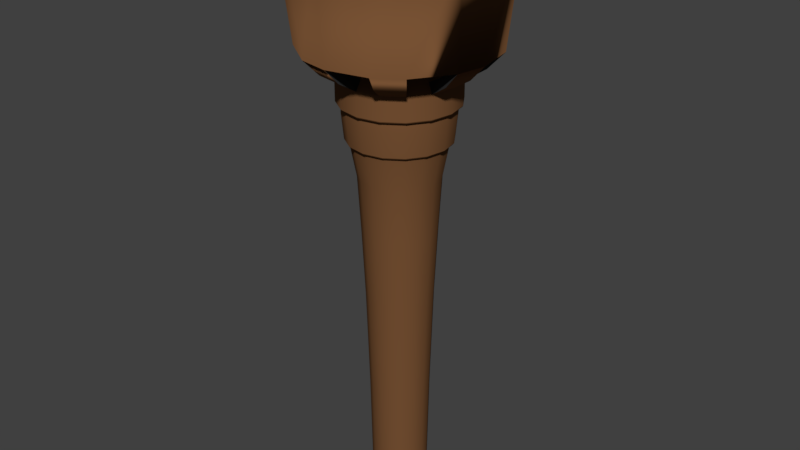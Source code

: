 # Source: Aztek_Torch.blend  (saved by Blender 2.79.0; exported with 4.5.12 LTS)
import bpy
from mathutils import Matrix  # noqa: F401  (used for matrix-valued properties, if any)

bpy.ops.wm.read_factory_settings(use_empty=True)
scene = bpy.context.scene
scene.name = 'Scene'

# ---- collections
col_collection_1 = bpy.data.collections.new('Collection 1'); scene.collection.children.link(col_collection_1)

# ---- materials (node trees are filled in below, after node groups)
mat_aztec_torch_outercolor = bpy.data.materials.new('Aztec_Torch_OuterColor')
mat_aztec_torch_outercolor.alpha_threshold = 0.0
mat_aztec_torch_outercolor.roughness = 0.5
mat_aztec_torch_insidecolor = bpy.data.materials.new('Aztec_Torch_InsideColor')
mat_aztec_torch_insidecolor.alpha_threshold = 0.0
mat_aztec_torch_insidecolor.roughness = 0.5

# ---- node groups
ng_auto_smooth = bpy.data.node_groups.new('Auto Smooth', 'GeometryNodeTree')
_s = ng_auto_smooth.interface.new_socket(name='Geometry', in_out='OUTPUT', socket_type='NodeSocketGeometry')
_s = ng_auto_smooth.interface.new_socket(name='Geometry', in_out='INPUT', socket_type='NodeSocketGeometry')
_s = ng_auto_smooth.interface.new_socket(name='Angle', in_out='INPUT', socket_type='NodeSocketFloat')
_s.subtype = 'ANGLE'
_s.min_value = 0.0
_s.max_value = 3.142
ng_auto_smooth.is_modifier = True
_N = ng_auto_smooth.nodes; _L = ng_auto_smooth.links
n0 = _N.new('NodeGroupOutput'); n0.name = 'Group Output'; n0.location = (480, -100)
n1 = _N.new('NodeGroupInput'); n1.name = 'Group Input'; n1.location = (-420, -300)
n2 = _N.new('NodeGroupInput'); n2.name = 'Group Input.001'; n2.location = (-60, -100)
n3 = _N.new('GeometryNodeSetShadeSmooth'); n3.name = 'Set Shade Smooth'; n3.location = (120, -100)
n3.domain = 'EDGE'
n4 = _N.new('GeometryNodeSetShadeSmooth'); n4.name = 'Set Shade Smooth.001'; n4.location = (300, -100)
n5 = _N.new('GeometryNodeInputMeshEdgeAngle'); n5.name = 'Edge Angle'; n5.location = (-420, -220)
n6 = _N.new('GeometryNodeInputEdgeSmooth'); n6.name = 'Is Edge Smooth'; n6.location = (-60, -160)
n7 = _N.new('GeometryNodeInputShadeSmooth'); n7.name = 'Is Face Smooth'; n7.location = (-240, -340)
n8 = _N.new('FunctionNodeBooleanMath'); n8.name = 'Boolean Math'; n8.location = (-60, -220)
n9 = _N.new('FunctionNodeCompare'); n9.name = 'Compare'; n9.location = (-240, -180)
n9.operation = 'LESS_EQUAL'
_L.new(n5.outputs[0], n9.inputs[0])
_L.new(n4.outputs[0], n0.inputs[0])
_L.new(n1.outputs[1], n9.inputs[1])
_L.new(n9.outputs[0], n8.inputs[0])
_L.new(n7.outputs[0], n8.inputs[1])
_L.new(n2.outputs[0], n3.inputs[0])
_L.new(n6.outputs[0], n3.inputs[1])
_L.new(n3.outputs[0], n4.inputs[0])
_L.new(n8.outputs[0], n3.inputs[2])
n0.is_active_output = True

# ---- material node trees
mat_aztec_torch_outercolor.use_nodes = True; mat_aztec_torch_outercolor.node_tree.nodes.clear()
_N = mat_aztec_torch_outercolor.node_tree.nodes; _L = mat_aztec_torch_outercolor.node_tree.links
n0 = _N.new('ShaderNodeOutputMaterial'); n0.name = 'Material Output'; n0.location = (300, 300)
n1 = _N.new('ShaderNodeBsdfDiffuse'); n1.name = 'Diffuse BSDF'; n1.location = (10, 300)
n1.inputs[0].default_value = (0.1845, 0.08319, 0.03382, 1.0)
_L.new(n1.outputs[0], n0.inputs[0])
n0.is_active_output = True
mat_aztec_torch_insidecolor.use_nodes = True; mat_aztec_torch_insidecolor.node_tree.nodes.clear()
_N = mat_aztec_torch_insidecolor.node_tree.nodes; _L = mat_aztec_torch_insidecolor.node_tree.links
n0 = _N.new('ShaderNodeOutputMaterial'); n0.name = 'Material Output'; n0.location = (300, 300)
n1 = _N.new('ShaderNodeBsdfDiffuse'); n1.name = 'Diffuse BSDF'; n1.location = (10, 300)
n1.inputs[0].default_value = (0.0291, 0.0291, 0.0291, 1.0)
_L.new(n1.outputs[0], n0.inputs[0])
n0.is_active_output = True

# ---- world
world_world = bpy.data.worlds.new('World'); scene.world = world_world
world_world.color = (0.05088, 0.05088, 0.05088)
world_world.use_sun_shadow = False
world_world.sun_shadow_jitter_overblur = 0.0
world_world.cycles.sampling_method = 'MANUAL'

# ---- meshes
me_circle_001 = bpy.data.meshes.new('Circle.001')
me_circle_001.from_pydata([(0.000988, 0.002385, -0.1632), (0.001826, 0.001826, -0.1632), (0.002385, 0.000988, -0.1632), (0.002582, 7.204e-11, -0.1632), (0.002385, -0.000988, -0.1632), (0.001826, -0.001826, -0.1632), (0.000988, -0.002385, -0.1632), (-6.374e-10, -0.002582, -0.1632), (-0.000988, -0.002385, -0.1632), (-0.001826, -0.001826, -0.1632), (-0.002385, -0.000988, -0.1632), (-0.002582, -7.16e-11, -0.1632), (-0.002385, 0.000988, -0.1632), (-0.001826, 0.001826, -0.1632), (-0.000988, 0.002385, -0.1632), (-2.475e-10, 0.002582, -0.1632), (1.27e-09, 0.03703, 0.1528), (-0.01417, 0.03421, 0.1528), (-0.02618, 0.02618, 0.1528), (-0.03421, 0.01417, 0.1528), (-0.03703, -1.797e-09, 0.1528), (-0.03421, -0.01417, 0.1528), (-0.02618, -0.02618, 0.1528), (-0.01417, -0.03421, 0.1528), (-4.321e-09, -0.03703, 0.1528), (0.01417, -0.03421, 0.1528), (0.02618, -0.02618, 0.1528), (0.03421, -0.01417, 0.1528), (0.03703, 2.635e-10, 0.1528), (0.03421, 0.01417, 0.1528), (0.02618, 0.02618, 0.1528), (0.01417, 0.03421, 0.1528), (8.91e-10, 0.02808, -0.05832), (-0.01075, 0.02594, -0.05832), (0.01075, 0.02594, -0.05832), (-3.349e-09, -0.02808, -0.05832), (0.01075, -0.02594, -0.05832), (-0.01986, 0.01986, -0.05832), (0.01986, -0.01986, -0.05832), (-0.02594, 0.01075, -0.05832), (0.02594, -0.01075, -0.05832), (-0.02808, -1.358e-09, -0.05832), (0.02808, 2.048e-10, -0.05832), (-0.02594, -0.01075, -0.05832), (0.02594, 0.01075, -0.05832), (-0.01986, -0.01986, -0.05832), (0.01986, 0.01986, -0.05832), (-0.01075, -0.02594, -0.05832), (1.027e-09, 0.03096, 0.03654), (0.01185, 0.02861, 0.03654), (-3.649e-09, -0.03096, 0.03654), (-0.01185, 0.02861, 0.03654), (0.01185, -0.02861, 0.03654), (-0.02189, 0.02189, 0.03654), (0.02189, -0.02189, 0.03654), (-0.02861, 0.01185, 0.03654), (0.02861, -0.01185, 0.03654), (-0.03096, -1.496e-09, 0.03654), (0.03096, 2.27e-10, 0.03654), (-0.02861, -0.01185, 0.03654), (0.02861, 0.01185, 0.03654), (-0.02189, -0.02189, 0.03654), (0.02189, 0.02189, 0.03654), (-0.01185, -0.02861, 0.03654), (1.153e-09, 0.03405, 0.1016), (0.01303, 0.03145, 0.1016), (-3.988e-09, -0.03405, 0.1016), (-0.01303, 0.03145, 0.1016), (0.01303, -0.03145, 0.1016), (-0.02407, 0.02407, 0.1016), (0.02407, -0.02407, 0.1016), (-0.03145, 0.01303, 0.1016), (0.03145, -0.01303, 0.1016), (-0.03405, -1.642e-09, 0.1016), (0.03405, 2.52e-10, 0.1016), (-0.03145, -0.01303, 0.1016), (0.03145, 0.01303, 0.1016), (-0.02407, -0.02407, 0.1016), (0.02407, 0.02407, 0.1016), (-0.01303, -0.03145, 0.1016), (1.638e-09, 0.04328, 0.1854), (-0.01656, 0.03999, 0.1854), (-0.0306, 0.0306, 0.1854), (-0.03999, 0.01656, 0.1854), (-0.04328, -2.059e-09, 0.1854), (-0.03999, -0.01656, 0.1854), (-0.0306, -0.0306, 0.1854), (-0.01656, -0.03999, 0.1854), (-4.898e-09, -0.04328, 0.1854), (0.01656, -0.03999, 0.1854), (0.0306, -0.0306, 0.1854), (0.03999, -0.01656, 0.1854), (0.04328, 3.488e-10, 0.1854), (0.03999, 0.01656, 0.1854), (0.0306, 0.0306, 0.1854), (0.01656, 0.03999, 0.1854), (0.01895, 0.04574, 0.2187), (0.03501, 0.03501, 0.2187), (0.04574, 0.01895, 0.2187), (0.04951, 3.478e-10, 0.2187), (0.04574, -0.01895, 0.2187), (0.03501, -0.03501, 0.2187), (0.01895, -0.04574, 0.2187), (-5.685e-09, -0.04951, 0.2187), (-0.01895, -0.04574, 0.2187), (-0.03501, -0.03501, 0.2187), (-0.04574, -0.01895, 0.2187), (-0.04951, -2.407e-09, 0.2187), (-0.04574, 0.01895, 0.2187), (-0.03501, 0.03501, 0.2187), (-0.01895, 0.04574, 0.2187), (1.792e-09, 0.04951, 0.2187), (1.792e-09, 0.04951, 0.2108), (-0.01895, 0.04574, 0.2108), (-0.03501, 0.03501, 0.2108), (-0.04574, 0.01895, 0.2108), (-0.04951, -2.407e-09, 0.2108), (-0.04574, -0.01895, 0.2108), (-0.03501, -0.03501, 0.2108), (-0.01895, -0.04574, 0.2108), (-5.685e-09, -0.04951, 0.2108), (0.01895, -0.04574, 0.2108), (0.03501, -0.03501, 0.2108), (0.04574, -0.01895, 0.2108), (0.04951, 3.478e-10, 0.2108), (0.04574, 0.01895, 0.2108), (0.03501, 0.03501, 0.2108), (0.01895, 0.04574, 0.2108), (1.592e-09, 0.04855, 0.2515), (-0.01858, 0.04485, 0.2515), (-0.03433, 0.03433, 0.2515), (-0.04485, 0.01858, 0.2515), (-0.04855, -2.563e-09, 0.2515), (-0.04485, -0.01858, 0.2515), (-0.03433, -0.03433, 0.2515), (-0.01858, -0.04485, 0.2515), (-5.738e-09, -0.04855, 0.2515), (0.01858, -0.04485, 0.2515), (0.03433, -0.03433, 0.2515), (0.04485, -0.01858, 0.2515), (0.04855, 1.375e-10, 0.2515), (0.04485, 0.01858, 0.2515), (0.03433, 0.03433, 0.2515), (0.01858, 0.04485, 0.2515), (0.02067, 0.0499, 0.2429), (0.03819, 0.03819, 0.2429), (0.0499, 0.02067, 0.2429), (0.05402, 3.265e-10, 0.2429), (0.0499, -0.02067, 0.2429), (0.03819, -0.03819, 0.2429), (0.02067, -0.0499, 0.2429), (-6.186e-09, -0.05402, 0.2429), (-0.02067, -0.0499, 0.2429), (-0.03819, -0.03819, 0.2429), (-0.0499, -0.02067, 0.2429), (-0.05402, -2.679e-09, 0.2429), (-0.0499, 0.02067, 0.2429), (-0.03819, 0.03819, 0.2429), (-0.02067, 0.0499, 0.2429), (1.97e-09, 0.05402, 0.2429), (1.118e-09, 0.03156, 0.2611), (-0.01208, 0.02916, 0.2611), (-0.02231, 0.02231, 0.2611), (-0.02916, 0.01208, 0.2611), (-0.03156, -1.497e-09, 0.2611), (-0.02916, -0.01208, 0.2611), (-0.02231, -0.02231, 0.2611), (-0.01208, -0.02916, 0.2611), (-3.647e-09, -0.03156, 0.2611), (0.01208, -0.02916, 0.2611), (0.02231, -0.02231, 0.2611), (0.02916, -0.01208, 0.2611), (0.03156, 2.587e-10, 0.2611), (0.02916, 0.01208, 0.2611), (0.02231, 0.02231, 0.2611), (0.01208, 0.02916, 0.2611), (6.935e-10, 0.01812, 0.2642), (-0.006934, 0.01674, 0.2642), (-0.01281, 0.01281, 0.2642), (-0.01674, 0.006934, 0.2642), (-0.01812, -8.08e-10, 0.2642), (-0.01674, -0.006934, 0.2642), (-0.01281, -0.01281, 0.2642), (-0.006934, -0.01674, 0.2642), (-2.042e-09, -0.01812, 0.2642), (0.006934, -0.01674, 0.2642), (0.01281, -0.01281, 0.2642), (0.01674, -0.006934, 0.2642), (0.01812, 2.001e-10, 0.2642), (0.01674, 0.006934, 0.2642), (0.01281, 0.01281, 0.2642), (0.006934, 0.01674, 0.2642), (1.736e-09, 0.04717, 0.1875), (1.714e-09, 0.04629, 0.1864), (-0.01771, 0.04277, 0.1864), (-0.01805, 0.04358, 0.1875), (-0.03273, 0.03273, 0.1864), (-0.03336, 0.03336, 0.1875), (-0.04277, 0.01771, 0.1864), (-0.04358, 0.01805, 0.1875), (-0.04629, -2.211e-09, 0.1864), (-0.04717, -2.256e-09, 0.1875), (-0.04277, -0.01771, 0.1864), (-0.04358, -0.01805, 0.1875), (-0.03273, -0.03273, 0.1864), (-0.03336, -0.03336, 0.1875), (-0.01771, -0.04277, 0.1864), (-0.01805, -0.04358, 0.1875), (-5.276e-09, -0.04629, 0.1864), (-5.387e-09, -0.04717, 0.1875), (0.01771, -0.04277, 0.1864), (0.01805, -0.04358, 0.1875), (0.03273, -0.03273, 0.1864), (0.03336, -0.03336, 0.1875), (0.04277, -0.01771, 0.1864), (0.04358, -0.01805, 0.1875), (0.04629, 3.647e-10, 0.1864), (0.04717, 3.682e-10, 0.1875), (0.04277, 0.01771, 0.1864), (0.04358, 0.01805, 0.1875), (0.03273, 0.03273, 0.1864), (0.03336, 0.03336, 0.1875), (0.01771, 0.04277, 0.1864), (0.01805, 0.04358, 0.1875), (0.02037, 0.04918, 0.2203), (0.02067, 0.0499, 0.2214), (0.03819, 0.03819, 0.2214), (0.03764, 0.03764, 0.2203), (0.04918, 0.02037, 0.2203), (0.0499, 0.02067, 0.2214), (0.05402, 3.265e-10, 0.2214), (0.05324, 3.302e-10, 0.2203), (0.04918, -0.02037, 0.2203), (0.0499, -0.02067, 0.2214), (0.03819, -0.03819, 0.2214), (0.03764, -0.03764, 0.2203), (0.02037, -0.04918, 0.2203), (0.02067, -0.0499, 0.2214), (-6.186e-09, -0.05402, 0.2214), (-6.1e-09, -0.05324, 0.2203), (-0.02037, -0.04918, 0.2203), (-0.02067, -0.0499, 0.2214), (-0.03819, -0.03819, 0.2214), (-0.03764, -0.03764, 0.2203), (-0.04918, -0.02037, 0.2203), (-0.0499, -0.02067, 0.2214), (-0.05402, -2.679e-09, 0.2214), (-0.05324, -2.632e-09, 0.2203), (-0.04918, 0.02037, 0.2203), (-0.0499, 0.02067, 0.2214), (-0.03819, 0.03819, 0.2214), (-0.03764, 0.03764, 0.2203), (-0.02067, 0.0499, 0.2214), (-0.02037, 0.04918, 0.2203), (1.939e-09, 0.05324, 0.2203), (1.97e-09, 0.05402, 0.2214), (8.229e-10, 0.02644, -0.1462), (7.88e-10, 0.02567, -0.1474), (-0.009825, 0.02372, -0.1474), (-0.01012, 0.02443, -0.1462), (-0.01815, 0.01815, -0.1474), (-0.0187, 0.0187, -0.1462), (-0.02372, 0.009825, -0.1474), (-0.02443, 0.01012, -0.1462), (-0.02567, -1.265e-09, -0.1474), (-0.02644, -1.304e-09, -0.1462), (-0.02372, -0.009825, -0.1474), (-0.02443, -0.01012, -0.1462), (-0.01815, -0.01815, -0.1474), (-0.0187, -0.0187, -0.1462), (-0.009825, -0.02372, -0.1474), (-0.01012, -0.02443, -0.1462), (-3.089e-09, -0.02567, -0.1474), (-3.17e-09, -0.02644, -0.1462), (0.009825, -0.02372, -0.1474), (0.01012, -0.02443, -0.1462), (0.01815, -0.01815, -0.1474), (0.0187, -0.0187, -0.1462), (0.02372, -0.009825, -0.1474), (0.02443, -0.01012, -0.1462), (0.02567, 1.636e-10, -0.1474), (0.02644, 1.67e-10, -0.1462), (0.02372, 0.009825, -0.1474), (0.02443, 0.01012, -0.1462), (0.01815, 0.01815, -0.1474), (0.0187, 0.0187, -0.1462), (0.009825, 0.02372, -0.1474), (0.01012, 0.02443, -0.1462), (1.13e-10, 0.01081, -0.1551), (3.039e-11, 0.008935, -0.1575), (-0.003419, 0.008255, -0.1575), (-0.004137, 0.009988, -0.1551), (-0.006318, 0.006318, -0.1575), (-0.007644, 0.007644, -0.1551), (-0.008255, 0.003419, -0.1575), (-0.009988, 0.004137, -0.1551), (-0.008935, -3.997e-10, -0.1575), (-0.01081, -4.976e-10, -0.1551), (-0.008255, -0.003419, -0.1575), (-0.009988, -0.004137, -0.1551), (-0.006318, -0.006318, -0.1575), (-0.007644, -0.007644, -0.1551), (-0.003419, -0.008255, -0.1575), (-0.004137, -0.009988, -0.1551), (-1.319e-09, -0.008935, -0.1575), (-1.519e-09, -0.01081, -0.1551), (0.003419, -0.008255, -0.1575), (0.004137, -0.009988, -0.1551), (0.006318, -0.006318, -0.1575), (0.007644, -0.007644, -0.1551), (0.008255, -0.003419, -0.1575), (0.009988, -0.004137, -0.1551), (0.008935, 9.743e-11, -0.1575), (0.01081, 1.039e-10, -0.1551), (0.008255, 0.003419, -0.1575), (0.009988, 0.004137, -0.1551), (0.006318, 0.006318, -0.1575), (0.007644, 0.007644, -0.1551), (0.003419, 0.008255, -0.1575), (0.004137, 0.009988, -0.1551), (7.504e-12, 0.00832, -0.1607), (-4.693e-11, 0.007069, -0.1621), (-0.002705, 0.006531, -0.1621), (-0.003184, 0.007687, -0.1607), (-0.004999, 0.004999, -0.1621), (-0.005883, 0.005883, -0.1607), (-0.006531, 0.002705, -0.1621), (-0.007687, 0.003184, -0.1607), (-0.007069, -3.012e-10, -0.1621), (-0.00832, -3.659e-10, -0.1607), (-0.006531, -0.002705, -0.1621), (-0.007687, -0.003184, -0.1607), (-0.004999, -0.004999, -0.1621), (-0.005883, -0.005883, -0.1607), (-0.002705, -0.006531, -0.1621), (-0.003184, -0.007687, -0.1607), (-1.114e-09, -0.007069, -0.1621), (-1.249e-09, -0.00832, -0.1607), (0.002705, -0.006531, -0.1621), (0.003184, -0.007687, -0.1607), (0.004999, -0.004999, -0.1621), (0.005883, -0.005883, -0.1607), (0.006531, -0.002705, -0.1621), (0.007687, -0.003184, -0.1607), (0.007069, 9.212e-11, -0.1621), (0.00832, 9.697e-11, -0.1607), (0.006531, 0.002705, -0.1621), (0.007687, 0.003184, -0.1607), (0.004999, 0.004999, -0.1621), (0.005883, 0.005883, -0.1607), (0.002705, 0.006531, -0.1621), (0.003184, 0.007687, -0.1607), (0.03711, 0.08959, 0.3582), (0.06857, 0.06857, 0.3582), (0.08959, 0.03711, 0.3582), (0.09697, 5.791e-09, 0.3582), (0.08959, -0.03711, 0.3582), (0.06857, -0.06857, 0.3582), (0.03711, -0.08959, 0.3582), (-3.241e-08, -0.09697, 0.3582), (-0.03711, -0.08959, 0.3582), (-0.06857, -0.06857, 0.3582), (-0.08959, -0.03711, 0.3582), (-0.09697, 3.961e-10, 0.3582), (-0.08959, 0.03711, 0.3582), (-0.06857, 0.06857, 0.3582), (-0.03711, 0.08959, 0.3582), (-1.776e-08, 0.09697, 0.3582), (-0.03093, -0.08157, 0.2692), (-0.00264, -0.08719, 0.2692), (0.03605, -0.07924, 0.2693), (0.05941, -0.06363, 0.2693), (0.02999, 0.08147, 0.2693), (0.003471, 0.08675, 0.2693), (0.07893, 0.03631, 0.2693), (0.06375, 0.05903, 0.2693), (0.08152, -0.0305, 0.2693), (0.08699, -0.003019, 0.2693), (-0.06396, -0.05832, 0.2694), (-0.07836, -0.03677, 0.2694), (-0.08683, 0.003314, 0.2693), (-0.08149, 0.03017, 0.2693), (-0.05836, 0.06395, 0.2694), (-0.03675, 0.07839, 0.2694), (0.07107, 0.03305, 0.2727), (0.07827, -0.003019, 0.2727), (0.02677, 0.07369, 0.2726), (0.05774, 0.05301, 0.2727), (-0.07361, 0.0269, 0.2727), (-0.05264, 0.05823, 0.2726), (-0.00264, -0.07821, 0.2728), (0.03271, -0.07116, 0.2727), (-0.07091, -0.03369, 0.2726), (-0.05826, -0.05262, 0.2726), (-0.02749, -0.07327, 0.2728), (0.05323, -0.05745, 0.2727), (0.07346, -0.02716, 0.2727), (-0.07831, 0.003314, 0.2727), (0.003471, 0.07833, 0.2726), (-0.03366, 0.07091, 0.2726), (-0.02651, -0.06755, 0.2541), (-0.02367, -0.06069, 0.2603), (-0.00136, -0.07255, 0.2541), (-0.00136, -0.06513, 0.2603), (-0.0659, -0.02952, 0.2542), (-0.04757, -0.04467, 0.2602), (-0.05249, -0.04959, 0.2542), (-0.05947, -0.02686, 0.2602), (0.02915, -0.06635, 0.2542), (0.02635, -0.0596, 0.2602), (0.05015, -0.05232, 0.2542), (0.04498, -0.04716, 0.2602), (0.06753, -0.02629, 0.2542), (0.06079, -0.0235, 0.2602), (0.07244, -0.001555, 0.2542), (0.06515, -0.001555, 0.2602), (0.05956, 0.02653, 0.2602), (0.06619, 0.02928, 0.2542), (0.05238, 0.04995, 0.2542), (0.0473, 0.04487, 0.2602), (0.02602, 0.0675, 0.2542), (0.02329, 0.06091, 0.2602), (0.001788, 0.06519, 0.2602), (0.001788, 0.07232, 0.2542), (-0.02951, 0.06591, 0.2542), (-0.02684, 0.05948, 0.2602), (-0.0496, 0.05248, 0.2542), (-0.04468, 0.04756, 0.2602), (-0.06087, 0.02336, 0.2602), (-0.06751, 0.02612, 0.2542), (-0.06517, 0.001707, 0.2602), (-0.07236, 0.001707, 0.2542), (0.0003938, 0.08122, 0.3688), (-1.823e-08, 0.08838, 0.371), (-0.0315, 0.07487, 0.3688), (-0.03382, 0.08166, 0.371), (-0.0625, 0.0625, 0.371), (-0.05712, 0.05775, 0.3688), (-0.08166, 0.03382, 0.371), (-0.07518, 0.03073, 0.3688), (-0.08838, 7.065e-10, 0.371), (-0.08121, 0.0003761, 0.3688), (-0.07487, -0.0315, 0.3688), (-0.08166, -0.03382, 0.371), (-0.0625, -0.0625, 0.371), (-0.05775, -0.05712, 0.3688), (-0.03382, -0.08166, 0.371), (-0.0308, -0.07514, 0.3688), (-0.0002998, -0.0812, 0.3688), (-3.158e-08, -0.08838, 0.371), (0.03139, -0.0749, 0.3688), (0.03382, -0.08166, 0.371), (0.0625, -0.0625, 0.371), (0.05718, -0.05766, 0.3688), (0.08166, -0.03382, 0.371), (0.07516, -0.03076, 0.3688), (0.08121, -0.0003427, 0.3688), (0.08838, 5.624e-09, 0.371), (0.07489, 0.03143, 0.3688), (0.08166, 0.03382, 0.371), (0.0625, 0.0625, 0.371), (0.0577, 0.05716, 0.3688), (0.03382, 0.08166, 0.371), (0.03072, 0.07519, 0.3688)], [], [(315, 282, 280, 313), (301, 268, 266, 299), (317, 284, 282, 315), (303, 270, 268, 301), (319, 286, 284, 317), (305, 272, 270, 303), (348, 346, 2, 1), (307, 274, 272, 305), (288, 257, 286, 319), (321, 350, 0, 15), (309, 276, 274, 307), (295, 262, 260, 293), (311, 278, 276, 309), (297, 264, 262, 295), (313, 280, 278, 311), (299, 266, 264, 297), (281, 42, 40, 279), (267, 43, 41, 265), (283, 44, 42, 281), (269, 45, 43, 267), (285, 46, 44, 283), (271, 47, 45, 269), (287, 34, 46, 285), (273, 35, 47, 271), (275, 36, 35, 273), (256, 32, 34, 287), (323, 290, 289, 320), (277, 38, 36, 275), (263, 39, 37, 261), (279, 40, 38, 277), (265, 41, 39, 263), (67, 17, 16, 64), (64, 16, 31, 65), (68, 25, 24, 66), (69, 18, 17, 67), (70, 26, 25, 68), (71, 19, 18, 69), (72, 27, 26, 70), (73, 20, 19, 71), (74, 28, 27, 72), (75, 21, 20, 73), (76, 29, 28, 74), (77, 22, 21, 75), (78, 30, 29, 76), (79, 23, 22, 77), (65, 31, 30, 78), (66, 24, 23, 79), (338, 336, 7, 6), (336, 334, 8, 7), (350, 348, 1, 0), (334, 332, 9, 8), (346, 344, 3, 2), (332, 330, 10, 9), (347, 314, 312, 345), (330, 328, 11, 10), (344, 342, 4, 3), (328, 326, 12, 11), (342, 340, 5, 4), (326, 324, 13, 12), (340, 338, 6, 5), (261, 37, 33, 259), (293, 260, 258, 291), (35, 50, 63, 47), (34, 49, 62, 46), (47, 63, 61, 45), (46, 62, 60, 44), (45, 61, 59, 43), (44, 60, 58, 42), (43, 59, 57, 41), (42, 58, 56, 40), (41, 57, 55, 39), (40, 56, 54, 38), (39, 55, 53, 37), (38, 54, 52, 36), (37, 53, 51, 33), (36, 52, 50, 35), (32, 48, 49, 34), (33, 51, 48, 32), (50, 66, 79, 63), (49, 65, 78, 62), (63, 79, 77, 61), (62, 78, 76, 60), (61, 77, 75, 59), (60, 76, 74, 58), (59, 75, 73, 57), (58, 74, 72, 56), (57, 73, 71, 55), (56, 72, 70, 54), (55, 71, 69, 53), (54, 70, 68, 52), (53, 69, 67, 51), (52, 68, 66, 50), (48, 64, 65, 49), (51, 67, 64, 48), (28, 92, 91, 27), (21, 85, 84, 20), (29, 93, 92, 28), (22, 86, 85, 21), (30, 94, 93, 29), (23, 87, 86, 22), (31, 95, 94, 30), (24, 88, 87, 23), (17, 81, 80, 16), (16, 80, 95, 31), (25, 89, 88, 24), (18, 82, 81, 17), (26, 90, 89, 25), (19, 83, 82, 18), (27, 91, 90, 26), (20, 84, 83, 19), (197, 114, 113, 195), (118, 105, 106, 117), (223, 127, 126, 221), (195, 113, 112, 192), (126, 97, 98, 125), (221, 126, 125, 219), (119, 104, 105, 118), (219, 125, 124, 217), (127, 96, 97, 126), (217, 124, 123, 215), (120, 103, 104, 119), (215, 123, 122, 213), (113, 110, 111, 112), (213, 122, 121, 211), (112, 111, 96, 127), (211, 121, 120, 209), (83, 198, 196, 82), (91, 214, 212, 90), (84, 200, 198, 83), (92, 216, 214, 91), (85, 202, 200, 84), (93, 218, 216, 92), (86, 204, 202, 85), (94, 220, 218, 93), (87, 206, 204, 86), (95, 222, 220, 94), (88, 208, 206, 87), (225, 144, 145, 226), (89, 210, 208, 88), (82, 196, 194, 81), (81, 194, 193, 80), (90, 212, 210, 89), (192, 112, 127, 223), (125, 98, 99, 124), (199, 115, 114, 197), (117, 106, 107, 116), (201, 116, 115, 199), (124, 99, 100, 123), (203, 117, 116, 201), (116, 107, 108, 115), (205, 118, 117, 203), (115, 108, 109, 114), (123, 100, 101, 122), (207, 119, 118, 205), (114, 109, 110, 113), (122, 101, 102, 121), (209, 120, 119, 207), (121, 102, 103, 120), (96, 224, 227, 97), (110, 253, 254, 111), (377, 374, 354, 355), (255, 159, 144, 225), (383, 382, 365, 366), (98, 228, 231, 99), (108, 248, 251, 109), (386, 387, 461, 463), (375, 372, 352, 353), (230, 147, 148, 233), (242, 153, 154, 245), (381, 380, 363, 364), (360, 446, 444, 361), (395, 391, 450, 453), (379, 378, 361, 362), (238, 151, 152, 241), (250, 157, 158, 252), (102, 236, 239, 103), (226, 145, 146, 229), (109, 251, 253, 110), (111, 254, 224, 96), (104, 240, 243, 105), (99, 231, 232, 100), (101, 235, 236, 102), (100, 232, 235, 101), (103, 239, 240, 104), (106, 244, 247, 107), (105, 243, 244, 106), (97, 227, 228, 98), (107, 247, 248, 108), (246, 155, 156, 249), (229, 146, 147, 230), (354, 459, 457, 355), (233, 148, 149, 234), (368, 369, 359, 360), (237, 150, 151, 238), (370, 371, 357, 358), (241, 152, 153, 242), (372, 373, 367, 352), (252, 158, 159, 255), (245, 154, 155, 246), (352, 462, 460, 353), (234, 149, 150, 237), (249, 156, 157, 250), (374, 375, 353, 354), (376, 377, 355, 356), (364, 438, 436, 365), (133, 165, 164, 132), (135, 167, 166, 134), (137, 169, 168, 136), (139, 171, 170, 138), (132, 164, 163, 131), (129, 161, 160, 128), (143, 175, 174, 142), (128, 160, 175, 143), (130, 162, 161, 129), (140, 172, 171, 139), (134, 166, 165, 133), (138, 170, 169, 137), (142, 174, 173, 141), (141, 173, 172, 140), (131, 163, 162, 130), (136, 168, 167, 135), (172, 188, 187, 171), (164, 180, 179, 163), (162, 178, 177, 161), (165, 181, 180, 164), (161, 177, 176, 160), (170, 186, 185, 169), (175, 191, 190, 174), (163, 179, 178, 162), (173, 189, 188, 172), (166, 182, 181, 165), (169, 185, 184, 168), (174, 190, 189, 173), (168, 184, 183, 167), (167, 183, 182, 166), (160, 176, 191, 175), (171, 187, 186, 170), (178, 179, 180, 181, 182, 183, 184, 185, 186, 187, 188, 189, 190, 191, 176, 177), (195, 192, 193, 194), (197, 195, 194, 196), (199, 197, 196, 198), (201, 199, 198, 200), (203, 201, 200, 202), (205, 203, 202, 204), (207, 205, 204, 206), (209, 207, 206, 208), (211, 209, 208, 210), (213, 211, 210, 212), (215, 213, 212, 214), (217, 215, 214, 216), (219, 217, 216, 218), (221, 219, 218, 220), (223, 221, 220, 222), (192, 223, 222, 193), (225, 226, 227, 224), (229, 230, 231, 228), (233, 234, 235, 232), (237, 238, 239, 236), (241, 242, 243, 240), (245, 246, 247, 244), (249, 250, 251, 248), (230, 233, 232, 231), (226, 229, 228, 227), (255, 225, 224, 254), (234, 237, 236, 235), (238, 241, 240, 239), (242, 245, 244, 243), (246, 249, 248, 247), (250, 252, 253, 251), (252, 255, 254, 253), (80, 193, 222, 95), (259, 256, 257, 258), (261, 259, 258, 260), (263, 261, 260, 262), (265, 263, 262, 264), (267, 265, 264, 266), (269, 267, 266, 268), (271, 269, 268, 270), (273, 271, 270, 272), (275, 273, 272, 274), (277, 275, 274, 276), (279, 277, 276, 278), (281, 279, 278, 280), (283, 281, 280, 282), (285, 283, 282, 284), (287, 285, 284, 286), (256, 287, 286, 257), (259, 33, 32, 256), (291, 288, 289, 290), (293, 291, 290, 292), (295, 293, 292, 294), (297, 295, 294, 296), (299, 297, 296, 298), (301, 299, 298, 300), (303, 301, 300, 302), (305, 303, 302, 304), (307, 305, 304, 306), (309, 307, 306, 308), (311, 309, 308, 310), (313, 311, 310, 312), (315, 313, 312, 314), (317, 315, 314, 316), (319, 317, 316, 318), (288, 319, 318, 289), (291, 258, 257, 288), (333, 300, 298, 331), (349, 316, 314, 347), (335, 302, 300, 333), (351, 318, 316, 349), (337, 304, 302, 335), (320, 289, 318, 351), (324, 322, 14, 13), (339, 306, 304, 337), (325, 292, 290, 323), (341, 308, 306, 339), (327, 294, 292, 325), (343, 310, 308, 341), (329, 296, 294, 327), (345, 312, 310, 343), (331, 298, 296, 329), (1, 2, 3, 4, 5, 6, 7, 8, 9, 10, 11, 12, 13, 14, 15, 0), (323, 320, 321, 322), (325, 323, 322, 324), (327, 325, 324, 326), (329, 327, 326, 328), (331, 329, 328, 330), (333, 331, 330, 332), (335, 333, 332, 334), (337, 335, 334, 336), (339, 337, 336, 338), (341, 339, 338, 340), (343, 341, 340, 342), (345, 343, 342, 344), (347, 345, 344, 346), (349, 347, 346, 348), (351, 349, 348, 350), (320, 351, 350, 321), (322, 321, 15, 14), (390, 394, 447, 448), (393, 392, 442, 445), (362, 443, 440, 363), (388, 389, 437, 439), (396, 395, 453, 455), (387, 384, 458, 461), (391, 390, 448, 450), (399, 398, 432, 434), (353, 460, 459, 354), (398, 386, 463, 432), (385, 396, 455, 456), (397, 388, 439, 441), (392, 397, 441, 442), (394, 393, 445, 447), (355, 457, 454, 356), (359, 449, 446, 360), (373, 383, 366, 367), (371, 376, 356, 357), (356, 454, 452, 357), (358, 451, 449, 359), (369, 370, 358, 359), (363, 440, 438, 364), (366, 435, 433, 367), (378, 368, 360, 361), (389, 399, 434, 437), (384, 385, 456, 458), (365, 436, 435, 366), (380, 379, 362, 363), (361, 444, 443, 362), (357, 452, 451, 358), (382, 381, 364, 365), (412, 414, 377, 376), (417, 418, 375, 374), (420, 423, 373, 372), (408, 410, 371, 370), (400, 402, 369, 368), (404, 406, 378, 379), (429, 431, 380, 381), (424, 426, 382, 383), (411, 409, 391, 395), (130, 157, 156, 131), (427, 425, 399, 389), (415, 413, 396, 385), (128, 159, 158, 129), (422, 421, 386, 398), (430, 428, 388, 397), (403, 401, 394, 390), (142, 145, 144, 143), (140, 147, 146, 141), (138, 149, 148, 139), (136, 151, 150, 137), (134, 153, 152, 135), (155, 154, 133, 132), (405, 407, 392, 393), (419, 416, 384, 387), (380, 381, 388, 397), (378, 393, 392, 379), (369, 390, 394, 368), (371, 395, 391, 370), (377, 376, 396, 385), (384, 374, 375, 387), (386, 398, 373, 372), (399, 383, 382, 389), (383, 373, 398, 399), (381, 382, 389, 388), (379, 380, 397, 392), (368, 378, 393, 394), (370, 369, 390, 391), (376, 371, 395, 396), (374, 377, 385, 384), (372, 375, 387, 386), (422, 423, 159, 128), (424, 425, 129, 158), (418, 419, 387, 375), (420, 421, 143, 144), (417, 416, 141, 146), (414, 415, 385, 377), (412, 413, 139, 148), (402, 403, 390, 369), (405, 406, 153, 134), (410, 411, 395, 371), (408, 409, 137, 150), (400, 401, 135, 152), (404, 407, 133, 154), (430, 431, 155, 132), (429, 428, 131, 156), (426, 427, 389, 382), (368, 394, 401, 400), (151, 136, 403, 402), (136, 135, 401, 403), (152, 151, 402, 400), (379, 392, 407, 404), (393, 378, 406, 405), (134, 133, 407, 405), (154, 153, 406, 404), (370, 391, 409, 408), (149, 138, 411, 410), (138, 137, 409, 411), (150, 149, 410, 408), (376, 396, 413, 412), (147, 140, 415, 414), (140, 139, 413, 415), (148, 147, 414, 412), (374, 384, 416, 417), (145, 142, 419, 418), (142, 141, 416, 419), (146, 145, 418, 417), (372, 386, 421, 420), (398, 373, 423, 422), (128, 143, 421, 422), (144, 159, 423, 420), (157, 130, 427, 426), (383, 399, 425, 424), (130, 129, 425, 427), (158, 157, 426, 424), (381, 388, 428, 429), (397, 380, 431, 430), (132, 131, 428, 430), (156, 155, 431, 429), (437, 434, 435, 436), (453, 450, 451, 452), (439, 437, 436, 438), (445, 442, 443, 444), (461, 458, 459, 460), (447, 445, 444, 446), (455, 453, 452, 454), (441, 439, 438, 440), (434, 432, 433, 435), (463, 461, 460, 462), (458, 456, 457, 459), (450, 448, 449, 451), (448, 447, 446, 449), (432, 463, 462, 433), (456, 455, 454, 457), (442, 441, 440, 443), (367, 433, 462, 352)])
me_circle_001.polygons.foreach_set('use_smooth', [1, 1, 1, 1, 1, 1, 1, 1, 1, 1, 1, 1, 1, 1, 1, 1, 1, 1, 1, 1, 1, 1, 1, 1, 1, 1, 1, 1, 1, 1, 1, 1, 1, 1, 1, 1, 1, 1, 1, 1, 1, 1, 1, 1, 1, 1, 1, 1, 1, 1, 1, 1, 1, 1, 1, 1, 1, 1, 1, 1, 1, 1, 1, 1, 1, 1, 1, 1, 1, 1, 1, 1, 1, 1, 1, 1, 1, 1, 1, 1, 1, 1, 1, 1, 1, 1, 1, 1, 1, 1, 1, 1, 1, 1, 1, 1, 1, 1, 1, 1, 1, 1, 1, 1, 1, 1, 1, 1, 1, 1, 1, 1, 1, 1, 1, 1, 1, 1, 1, 1, 1, 1, 1, 1, 1, 1, 1, 1, 1, 1, 1, 1, 1, 1, 1, 1, 1, 1, 1, 1, 1, 1, 1, 1, 1, 1, 1, 1, 1, 1, 1, 1, 1, 1, 1, 1, 1, 1, 1, 1, 1, 1, 1, 1, 1, 1, 1, 1, 1, 1, 1, 1, 1, 1, 1, 1, 1, 1, 1, 1, 1, 1, 1, 1, 1, 1, 1, 1, 1, 1, 1, 1, 1, 1, 1, 1, 1, 1, 1, 1, 1, 1, 1, 1, 1, 1, 1, 1, 1, 1, 1, 1, 1, 1, 1, 1, 1, 1, 1, 1, 1, 1, 1, 1, 1, 1, 1, 1, 1, 1, 1, 1, 1, 1, 1, 1, 1, 1, 1, 1, 1, 1, 1, 1, 1, 1, 1, 1, 1, 1, 1, 1, 1, 1, 1, 1, 1, 1, 1, 1, 1, 1, 1, 1, 1, 1, 1, 1, 1, 1, 1, 1, 1, 1, 1, 1, 1, 1, 1, 1, 1, 1, 1, 1, 1, 1, 1, 1, 1, 1, 1, 1, 1, 1, 1, 1, 1, 1, 1, 1, 1, 1, 1, 1, 1, 1, 1, 1, 1, 1, 1, 1, 1, 1, 1, 1, 1, 1, 1, 1, 1, 1, 1, 1, 1, 1, 1, 1, 1, 1, 1, 1, 1, 1, 1, 1, 1, 1, 1, 1, 1, 1, 1, 1, 1, 1, 1, 1, 1, 1, 1, 1, 1, 1, 1, 1, 1, 1, 1, 1, 1, 1, 1, 1, 1, 1, 1, 1, 1, 1, 1, 1, 1, 1, 1, 1, 1, 1, 1, 1, 1, 1, 1, 1, 1, 1, 1, 1, 1, 1, 1, 1, 1, 1, 1, 1, 1, 1, 1, 1, 1, 1, 1, 1, 1, 1, 1, 1, 1, 0, 0, 0, 0, 0, 0, 0, 0, 0, 0, 0, 0, 0, 0, 0, 0, 0, 0, 1, 1, 0, 0, 1, 1, 0, 0, 1, 1, 0, 0, 1, 1, 0, 0, 1, 1, 0, 0, 1, 1, 0, 0, 1, 1, 0, 0, 1, 1, 1, 1, 1, 1, 1, 1, 1, 1, 1, 1, 1, 1, 1, 1, 1, 1, 1])
me_circle_001.polygons.foreach_set('material_index', [0, 0, 0, 0, 0, 0, 0, 0, 0, 0, 0, 0, 0, 0, 0, 0, 0, 0, 0, 0, 0, 0, 0, 0, 0, 0, 0, 0, 0, 0, 0, 0, 0, 0, 0, 0, 0, 0, 0, 0, 0, 0, 0, 0, 0, 0, 0, 0, 0, 0, 0, 0, 0, 0, 0, 0, 0, 0, 0, 0, 0, 0, 0, 0, 0, 0, 0, 0, 0, 0, 0, 0, 0, 0, 0, 0, 0, 0, 0, 0, 0, 0, 0, 0, 0, 0, 0, 0, 0, 0, 0, 0, 0, 0, 0, 0, 0, 0, 0, 0, 0, 0, 0, 0, 0, 0, 0, 0, 0, 0, 0, 0, 0, 0, 0, 0, 0, 0, 0, 0, 0, 0, 0, 0, 0, 0, 0, 0, 0, 0, 0, 0, 0, 0, 0, 0, 0, 0, 0, 0, 0, 0, 0, 0, 0, 0, 0, 0, 0, 0, 0, 0, 0, 0, 0, 0, 0, 0, 0, 0, 0, 0, 0, 0, 0, 1, 0, 0, 0, 0, 0, 1, 0, 0, 0, 0, 0, 0, 0, 0, 0, 0, 0, 0, 0, 0, 0, 0, 0, 0, 0, 0, 0, 0, 0, 0, 0, 0, 0, 0, 0, 0, 0, 0, 0, 0, 0, 0, 0, 0, 0, 0, 0, 0, 0, 0, 0, 0, 0, 0, 0, 0, 0, 0, 0, 0, 0, 0, 0, 0, 0, 0, 0, 0, 0, 0, 0, 0, 0, 0, 0, 0, 0, 0, 0, 0, 0, 0, 0, 0, 0, 0, 0, 0, 0, 0, 0, 0, 0, 0, 0, 0, 0, 0, 0, 0, 0, 0, 0, 0, 0, 0, 0, 0, 0, 0, 0, 0, 0, 0, 0, 0, 0, 0, 0, 0, 0, 0, 0, 0, 0, 0, 0, 0, 0, 0, 0, 0, 0, 0, 0, 0, 0, 0, 0, 0, 0, 0, 0, 0, 0, 0, 0, 0, 0, 0, 0, 0, 0, 0, 0, 0, 0, 0, 0, 0, 0, 0, 0, 0, 0, 0, 0, 0, 0, 0, 0, 0, 1, 1, 0, 1, 1, 1, 1, 1, 0, 1, 1, 1, 1, 1, 0, 0, 0, 0, 0, 0, 0, 0, 0, 0, 1, 1, 0, 0, 0, 0, 0, 0, 0, 0, 0, 0, 0, 0, 0, 1, 0, 1, 1, 0, 1, 1, 1, 0, 0, 0, 0, 0, 0, 1, 1, 0, 0, 0, 0, 0, 0, 0, 0, 0, 0, 0, 0, 0, 0, 0, 0, 1, 1, 1, 1, 1, 1, 1, 1, 1, 1, 1, 1, 1, 1, 1, 1, 1, 1, 1, 0, 1, 1, 1, 0, 1, 1, 1, 0, 1, 1, 1, 0, 1, 1, 1, 0, 1, 1, 1, 0, 1, 1, 1, 0, 1, 1, 1, 0, 0, 0, 0, 0, 0, 0, 0, 0, 0, 0, 0, 0, 0, 0, 0, 0, 0])
_uv = me_circle_001.uv_layers.new(name='UVMap')
_uv.uv.foreach_set('vector', [0.4149, 0.8917, 0.3943, 0.9056, 0.3879, 0.8899, 0.4122, 0.8851, 0.4399, 0.8663, 0.4537, 0.8454, 0.4655, 0.8574, 0.4449, 0.8714, 0.4199, 0.8967, 0.4061, 0.9176, 0.3943, 0.9056, 0.4149, 0.8917, 0.4334, 0.8636, 0.4383, 0.8389, 0.4537, 0.8454, 0.4399, 0.8663, 0.4264, 0.8995, 0.4216, 0.9241, 0.4061, 0.9176, 0.4199, 0.8967, 0.4264, 0.8636, 0.4216, 0.8389, 0.4383, 0.8389, 0.4334, 0.8636, 0.5415, 0.5234, 0.5432, 0.5277, 0.5359, 0.5292, 0.5353, 0.5276, 0.4199, 0.8663, 0.4061, 0.8454, 0.4216, 0.8389, 0.4264, 0.8636, 0.4334, 0.8995, 0.4383, 0.9241, 0.4216, 0.9241, 0.4264, 0.8995, 0.534, 0.5183, 0.5382, 0.5201, 0.5341, 0.5264, 0.5325, 0.5257, 0.4149, 0.8714, 0.3943, 0.8574, 0.4061, 0.8454, 0.4199, 0.8663, 0.4476, 0.8851, 0.4719, 0.8899, 0.4655, 0.9056, 0.4449, 0.8917, 0.4122, 0.878, 0.3879, 0.873, 0.3943, 0.8574, 0.4149, 0.8714, 0.4476, 0.878, 0.4719, 0.873, 0.4719, 0.8899, 0.4476, 0.8851, 0.4122, 0.8851, 0.3879, 0.8899, 0.3879, 0.873, 0.4122, 0.878, 0.4449, 0.8714, 0.4655, 0.8574, 0.4719, 0.873, 0.4476, 0.878, 0.6242, 0.5609, 0.6221, 0.4127, 0.6389, 0.4131, 0.6401, 0.5612, 0.4194, 0.8367, 0.4189, 0.6881, 0.4372, 0.6881, 0.4366, 0.8367, 0.607, 0.5612, 0.6038, 0.4131, 0.6221, 0.4127, 0.6242, 0.5609, 0.4036, 0.8368, 0.402, 0.6882, 0.4189, 0.6881, 0.4194, 0.8367, 0.5912, 0.5622, 0.5869, 0.4141, 0.6038, 0.4131, 0.607, 0.5612, 0.3171, 0.2783, 0.3173, 0.4269, 0.3043, 0.4269, 0.3049, 0.2783, 0.579, 0.5635, 0.574, 0.4155, 0.5869, 0.4141, 0.5912, 0.5622, 0.333, 0.2782, 0.3341, 0.4268, 0.3173, 0.4269, 0.3171, 0.2783, 0.3502, 0.278, 0.3524, 0.4266, 0.3341, 0.4268, 0.333, 0.2782, 0.6962, 0.004361, 0.6959, 0.1522, 0.6791, 0.1514, 0.6804, 0.003581, 0.5327, 0.4368, 0.5273, 0.437, 0.5273, 0.4311, 0.5327, 0.4313, 0.3661, 0.2778, 0.3693, 0.4263, 0.3524, 0.4266, 0.3502, 0.278, 0.7417, 0.002141, 0.7442, 0.1499, 0.7311, 0.1514, 0.7294, 0.003581, 0.3782, 0.2775, 0.3822, 0.426, 0.3693, 0.4263, 0.3661, 0.2778, 0.4366, 0.8367, 0.4372, 0.6881, 0.454, 0.6882, 0.4525, 0.8368, 0.7164, 0.422, 0.7174, 0.5085, 0.6933, 0.5085, 0.6942, 0.422, 0.6942, 0.422, 0.6933, 0.5085, 0.6712, 0.5074, 0.6739, 0.421, 0.3574, 0.6971, 0.3593, 0.7837, 0.3352, 0.784, 0.3352, 0.6974, 0.7369, 0.421, 0.7398, 0.5074, 0.7174, 0.5085, 0.7164, 0.422, 0.3778, 0.6968, 0.3815, 0.7833, 0.3593, 0.7837, 0.3574, 0.6971, 0.7528, 0.4192, 0.757, 0.5054, 0.7398, 0.5074, 0.7369, 0.421, 0.6395, 0.1429, 0.6407, 0.05638, 0.6577, 0.05766, 0.6552, 0.1441, 0.4391, 0.4175, 0.4401, 0.331, 0.4623, 0.3311, 0.4596, 0.4176, 0.6191, 0.1425, 0.6185, 0.05593, 0.6407, 0.05638, 0.6395, 0.1429, 0.417, 0.4175, 0.416, 0.331, 0.4401, 0.331, 0.4391, 0.4175, 0.5969, 0.1429, 0.5944, 0.05638, 0.6185, 0.05593, 0.6191, 0.1425, 0.3965, 0.4176, 0.3937, 0.3311, 0.416, 0.331, 0.417, 0.4175, 0.5765, 0.1441, 0.5721, 0.05766, 0.5944, 0.05638, 0.5969, 0.1429, 0.3148, 0.6975, 0.313, 0.7841, 0.2959, 0.7841, 0.2991, 0.6975, 0.5608, 0.1459, 0.5551, 0.05958, 0.5721, 0.05766, 0.5765, 0.1441, 0.3352, 0.6974, 0.3352, 0.784, 0.313, 0.7841, 0.3148, 0.6975, 0.534, 0.5418, 0.5294, 0.5418, 0.5308, 0.5343, 0.5325, 0.5343, 0.5294, 0.5418, 0.5251, 0.54, 0.5293, 0.5337, 0.5308, 0.5343, 0.5382, 0.5201, 0.5415, 0.5234, 0.5353, 0.5276, 0.5341, 0.5264, 0.5251, 0.54, 0.5219, 0.5367, 0.5281, 0.5325, 0.5293, 0.5337, 0.5432, 0.5277, 0.5432, 0.5324, 0.5359, 0.5309, 0.5359, 0.5292, 0.5219, 0.5367, 0.5201, 0.5324, 0.5275, 0.5309, 0.5281, 0.5325, 0.2844, 0.6911, 0.279, 0.6913, 0.279, 0.6854, 0.2844, 0.6856, 0.5201, 0.5324, 0.5201, 0.5277, 0.5275, 0.5292, 0.5275, 0.5309, 0.5432, 0.5324, 0.5415, 0.5367, 0.5353, 0.5325, 0.5359, 0.5309, 0.5201, 0.5277, 0.5219, 0.5234, 0.5281, 0.5276, 0.5275, 0.5292, 0.5415, 0.5367, 0.5382, 0.54, 0.5341, 0.5337, 0.5353, 0.5325, 0.5219, 0.5234, 0.5251, 0.5201, 0.5293, 0.5264, 0.5281, 0.5276, 0.5382, 0.54, 0.534, 0.5418, 0.5325, 0.5343, 0.5341, 0.5337, 0.7294, 0.003581, 0.7311, 0.1514, 0.7142, 0.1522, 0.7134, 0.004361, 0.4449, 0.8917, 0.4655, 0.9056, 0.4537, 0.9176, 0.4399, 0.8967, 0.3341, 0.4268, 0.335, 0.5873, 0.3164, 0.5874, 0.3173, 0.4269, 0.574, 0.4155, 0.5671, 0.2556, 0.5813, 0.254, 0.5869, 0.4141, 0.3173, 0.4269, 0.3164, 0.5874, 0.3021, 0.5874, 0.3043, 0.4269, 0.5869, 0.4141, 0.5813, 0.254, 0.5999, 0.253, 0.6038, 0.4131, 0.402, 0.6882, 0.3994, 0.5278, 0.418, 0.5277, 0.4189, 0.6881, 0.6038, 0.4131, 0.5999, 0.253, 0.6201, 0.2526, 0.6221, 0.4127, 0.4189, 0.6881, 0.418, 0.5277, 0.4381, 0.5277, 0.4372, 0.6881, 0.6221, 0.4127, 0.6201, 0.2526, 0.6387, 0.253, 0.6389, 0.4131, 0.4372, 0.6881, 0.4381, 0.5277, 0.4567, 0.5278, 0.454, 0.6882, 0.3822, 0.426, 0.3879, 0.5864, 0.3737, 0.5867, 0.3693, 0.4263, 0.7442, 0.1499, 0.7484, 0.3095, 0.734, 0.3112, 0.7311, 0.1514, 0.3693, 0.4263, 0.3737, 0.5867, 0.3551, 0.587, 0.3524, 0.4266, 0.7311, 0.1514, 0.734, 0.3112, 0.7153, 0.3121, 0.7142, 0.1522, 0.3524, 0.4266, 0.3551, 0.587, 0.335, 0.5873, 0.3341, 0.4268, 0.6959, 0.1522, 0.6951, 0.3121, 0.6766, 0.3112, 0.6791, 0.1514, 0.7142, 0.1522, 0.7153, 0.3121, 0.6951, 0.3121, 0.6959, 0.1522, 0.335, 0.5873, 0.3352, 0.6974, 0.3148, 0.6975, 0.3164, 0.5874, 0.5671, 0.2556, 0.5608, 0.1459, 0.5765, 0.1441, 0.5813, 0.254, 0.3164, 0.5874, 0.3148, 0.6975, 0.2991, 0.6975, 0.3021, 0.5874, 0.5813, 0.254, 0.5765, 0.1441, 0.5969, 0.1429, 0.5999, 0.253, 0.3994, 0.5278, 0.3965, 0.4176, 0.417, 0.4175, 0.418, 0.5277, 0.5999, 0.253, 0.5969, 0.1429, 0.6191, 0.1425, 0.6201, 0.2526, 0.418, 0.5277, 0.417, 0.4175, 0.4391, 0.4175, 0.4381, 0.5277, 0.6201, 0.2526, 0.6191, 0.1425, 0.6395, 0.1429, 0.6387, 0.253, 0.4381, 0.5277, 0.4391, 0.4175, 0.4596, 0.4176, 0.4567, 0.5278, 0.6387, 0.253, 0.6395, 0.1429, 0.6552, 0.1441, 0.6529, 0.254, 0.7484, 0.3095, 0.7528, 0.4192, 0.7369, 0.421, 0.734, 0.3112, 0.3737, 0.5867, 0.3778, 0.6968, 0.3574, 0.6971, 0.3551, 0.587, 0.734, 0.3112, 0.7369, 0.421, 0.7164, 0.422, 0.7153, 0.3121, 0.3551, 0.587, 0.3574, 0.6971, 0.3352, 0.6974, 0.335, 0.5873, 0.6951, 0.3121, 0.6942, 0.422, 0.6739, 0.421, 0.6766, 0.3112, 0.7153, 0.3121, 0.7164, 0.422, 0.6942, 0.422, 0.6951, 0.3121, 0.6185, 0.05593, 0.6195, 0.0, 0.6455, 0.0005269, 0.6407, 0.05638, 0.416, 0.331, 0.4139, 0.2757, 0.4421, 0.2757, 0.4401, 0.331, 0.5944, 0.05638, 0.5913, 0.0005268, 0.6195, 0.0, 0.6185, 0.05593, 0.3937, 0.3311, 0.3879, 0.2758, 0.4139, 0.2757, 0.416, 0.331, 0.5721, 0.05766, 0.5653, 0.002027, 0.5913, 0.0005268, 0.5944, 0.05638, 0.313, 0.7841, 0.3078, 0.8394, 0.2879, 0.8394, 0.2959, 0.7841, 0.5551, 0.05958, 0.5454, 0.004273, 0.5653, 0.002027, 0.5721, 0.05766, 0.3352, 0.784, 0.3338, 0.8393, 0.3078, 0.8394, 0.313, 0.7841, 0.7174, 0.5085, 0.7194, 0.5645, 0.6912, 0.5645, 0.6933, 0.5085, 0.6933, 0.5085, 0.6912, 0.5645, 0.6654, 0.5632, 0.6712, 0.5074, 0.3593, 0.7837, 0.362, 0.8389, 0.3338, 0.8393, 0.3352, 0.784, 0.7398, 0.5074, 0.7455, 0.5632, 0.7194, 0.5645, 0.7174, 0.5085, 0.3815, 0.7833, 0.3879, 0.8385, 0.362, 0.8389, 0.3593, 0.7837, 0.757, 0.5054, 0.7657, 0.5609, 0.7455, 0.5632, 0.7398, 0.5074, 0.6407, 0.05638, 0.6455, 0.0005269, 0.6654, 0.002027, 0.6577, 0.05766, 0.4401, 0.331, 0.4421, 0.2757, 0.4681, 0.2758, 0.4623, 0.3311, 0.9165, 0.6565, 0.8775, 0.6578, 0.8768, 0.6274, 0.9158, 0.6276, 0.877, 0.7925, 0.8638, 0.7925, 0.8636, 0.7624, 0.8769, 0.7624, 0.821, 0.5553, 0.7822, 0.5586, 0.78, 0.5355, 0.819, 0.5333, 0.9158, 0.6276, 0.8768, 0.6274, 0.8775, 0.5948, 0.9165, 0.5965, 0.78, 0.5355, 0.7668, 0.5355, 0.7657, 0.5053, 0.7789, 0.5053, 0.819, 0.5333, 0.78, 0.5355, 0.7789, 0.5053, 0.8179, 0.5045, 0.8344, 0.4425, 0.8211, 0.4425, 0.8214, 0.4194, 0.8347, 0.4194, 0.8179, 0.5045, 0.7789, 0.5053, 0.7789, 0.4726, 0.8179, 0.4734, 0.7822, 0.5586, 0.7689, 0.5586, 0.7668, 0.5355, 0.78, 0.5355, 0.8179, 0.4734, 0.7789, 0.4726, 0.78, 0.4425, 0.819, 0.4447, 0.8343, 0.4727, 0.821, 0.4727, 0.8211, 0.4425, 0.8344, 0.4425, 0.819, 0.4447, 0.78, 0.4425, 0.7822, 0.4194, 0.821, 0.4227, 0.8768, 0.6274, 0.8636, 0.6272, 0.8644, 0.5945, 0.8775, 0.5948, 0.8732, 0.5333, 0.8344, 0.5355, 0.8343, 0.5054, 0.8731, 0.5046, 0.8775, 0.5948, 0.8644, 0.5945, 0.8665, 0.5645, 0.8797, 0.5648, 0.8731, 0.5046, 0.8343, 0.5054, 0.8343, 0.4727, 0.8731, 0.4735, 0.03558, 0.9762, 0.0328, 0.9804, 0.01152, 0.9588, 0.01568, 0.956, 0.1157, 0.8545, 0.1185, 0.8502, 0.1398, 0.8718, 0.1356, 0.8747, 0.06159, 0.9871, 0.06061, 0.9921, 0.0328, 0.9804, 0.03558, 0.9762, 0.08973, 0.8435, 0.09072, 0.8386, 0.1185, 0.8502, 0.1157, 0.8545, 0.08973, 0.9871, 0.09072, 0.9921, 0.06061, 0.9921, 0.06159, 0.9871, 0.06159, 0.8435, 0.06061, 0.8386, 0.09072, 0.8386, 0.08973, 0.8435, 0.1157, 0.9762, 0.1185, 0.9804, 0.09072, 0.9921, 0.08973, 0.9871, 0.03558, 0.8545, 0.0328, 0.8502, 0.06061, 0.8386, 0.06159, 0.8435, 0.1356, 0.956, 0.1398, 0.9588, 0.1185, 0.9804, 0.1157, 0.9762, 0.01568, 0.8747, 0.01152, 0.8718, 0.0328, 0.8502, 0.03558, 0.8545, 0.1464, 0.9296, 0.1513, 0.9306, 0.1398, 0.9588, 0.1356, 0.956, 0.2556, 0.8475, 0.22, 0.848, 0.2174, 0.8228, 0.253, 0.8223, 0.1464, 0.901, 0.1513, 0.9001, 0.1513, 0.9306, 0.1464, 0.9296, 0.01568, 0.956, 0.01152, 0.9588, 0.0, 0.9306, 0.004912, 0.9296, 0.004912, 0.9296, 0.0, 0.9306, 0.0, 0.9001, 0.004912, 0.901, 0.1356, 0.8747, 0.1398, 0.8718, 0.1513, 0.9001, 0.1464, 0.901, 0.9165, 0.5965, 0.8775, 0.5948, 0.8797, 0.5648, 0.9185, 0.5679, 0.7789, 0.5053, 0.7657, 0.5053, 0.7657, 0.4726, 0.7789, 0.4726, 0.9185, 0.6789, 0.8797, 0.6813, 0.8775, 0.6578, 0.9165, 0.6565, 0.8769, 0.7624, 0.8636, 0.7624, 0.8636, 0.7297, 0.8769, 0.7297, 0.9157, 0.7305, 0.8769, 0.7297, 0.877, 0.6995, 0.9159, 0.7017, 0.7789, 0.4726, 0.7657, 0.4726, 0.7668, 0.4425, 0.78, 0.4425, 0.9157, 0.7616, 0.8769, 0.7624, 0.8769, 0.7297, 0.9157, 0.7305, 0.8769, 0.7297, 0.8636, 0.7297, 0.8638, 0.6995, 0.877, 0.6995, 0.9159, 0.7903, 0.877, 0.7925, 0.8769, 0.7624, 0.9157, 0.7616, 0.8797, 0.6813, 0.8665, 0.681, 0.8644, 0.6575, 0.8775, 0.6578, 0.8347, 0.5586, 0.8214, 0.5586, 0.8211, 0.5355, 0.8344, 0.5355, 0.8732, 0.4447, 0.8344, 0.4425, 0.8347, 0.4194, 0.8735, 0.4227, 0.8775, 0.6578, 0.8644, 0.6575, 0.8636, 0.6272, 0.8768, 0.6274, 0.8344, 0.5355, 0.8211, 0.5355, 0.821, 0.5054, 0.8343, 0.5054, 0.8731, 0.4735, 0.8343, 0.4727, 0.8344, 0.4425, 0.8732, 0.4447, 0.8343, 0.5054, 0.821, 0.5054, 0.821, 0.4727, 0.8343, 0.4727, 0.7685, 0.7987, 0.7697, 0.7925, 0.8017, 0.806, 0.7983, 0.8112, 0.7066, 0.8112, 0.7031, 0.806, 0.7351, 0.7925, 0.7363, 0.7987, 0.169, 0.3957, 0.169, 0.4636, 0.01995, 0.4614, 0.01993, 0.3974, 0.2491, 0.6013, 0.2136, 0.6013, 0.2152, 0.5686, 0.2507, 0.5685, 0.834, 0.6903, 0.836, 0.7311, 0.6878, 0.7467, 0.6849, 0.6873, 0.821, 0.8343, 0.8262, 0.8308, 0.8394, 0.8633, 0.8333, 0.8645, 0.6715, 0.8645, 0.6654, 0.8633, 0.6786, 0.8308, 0.6838, 0.8343, 0.766, 0.04586, 0.7665, 0.001297, 0.9266, 0.0, 0.9262, 0.03882, 0.1707, 0.5063, 0.1751, 0.5547, 0.02635, 0.5659, 0.0222, 0.5206, 0.2508, 0.7537, 0.2152, 0.7542, 0.216, 0.7213, 0.2516, 0.7208, 0.5182, 0.5508, 0.4824, 0.5508, 0.4823, 0.5179, 0.518, 0.5179, 0.1701, 0.6259, 0.1697, 0.6687, 0.02137, 0.6703, 0.0219, 0.6112, 0.517, 0.6096, 0.4958, 0.6176, 0.4963, 0.5764, 0.5175, 0.5643, 0.5017, 0.8388, 0.5399, 0.837, 0.5436, 0.9977, 0.4956, 1.0, 0.1693, 0.738, 0.1693, 0.7784, 0.02122, 0.7934, 0.02113, 0.7343, 0.2028, 0.4362, 0.2386, 0.4362, 0.2384, 0.4691, 0.2027, 0.4692, 0.2507, 0.67, 0.2152, 0.6701, 0.2136, 0.637, 0.2491, 0.6369, 0.7983, 0.9504, 0.8017, 0.9557, 0.7697, 0.9691, 0.7685, 0.9629, 0.253, 0.8223, 0.2174, 0.8228, 0.2157, 0.7898, 0.2513, 0.7893, 0.6838, 0.8343, 0.6786, 0.8308, 0.7031, 0.806, 0.7066, 0.8112, 0.7363, 0.7987, 0.7351, 0.7925, 0.7697, 0.7925, 0.7685, 0.7987, 0.7363, 0.9629, 0.7351, 0.9691, 0.7031, 0.9557, 0.7066, 0.9504, 0.8333, 0.8645, 0.8394, 0.8633, 0.8394, 0.8984, 0.8333, 0.8971, 0.821, 0.9273, 0.8262, 0.9308, 0.8017, 0.9557, 0.7983, 0.9504, 0.8333, 0.8971, 0.8394, 0.8984, 0.8262, 0.9308, 0.821, 0.9273, 0.7685, 0.9629, 0.7697, 0.9691, 0.7351, 0.9691, 0.7363, 0.9629, 0.6838, 0.9273, 0.6786, 0.9308, 0.6654, 0.8984, 0.6715, 0.8971, 0.7066, 0.9504, 0.7031, 0.9557, 0.6786, 0.9308, 0.6838, 0.9273, 0.7983, 0.8112, 0.8017, 0.806, 0.8262, 0.8308, 0.821, 0.8343, 0.6715, 0.8971, 0.6654, 0.8984, 0.6654, 0.8633, 0.6715, 0.8645, 0.518, 0.4823, 0.4823, 0.4823, 0.4824, 0.4493, 0.5182, 0.4493, 0.2513, 0.7893, 0.2157, 0.7898, 0.2152, 0.7542, 0.2508, 0.7537, 0.01995, 0.4614, 1.669e-05, 0.4586, 0.0, 0.4003, 0.01993, 0.3974, 0.2023, 0.3425, 0.238, 0.3425, 0.2383, 0.3676, 0.2026, 0.3677, 0.6654, 0.6224, 0.6652, 0.6675, 0.5168, 0.6687, 0.517, 0.6096, 0.2028, 0.4006, 0.2385, 0.4006, 0.2386, 0.4362, 0.2028, 0.4362, 0.6651, 0.7343, 0.6654, 0.7781, 0.5171, 0.7918, 0.5168, 0.7327, 0.2027, 0.4692, 0.2384, 0.4691, 0.2382, 0.4943, 0.2024, 0.4944, 0.836, 0.5789, 0.834, 0.6209, 0.6849, 0.6233, 0.6877, 0.5645, 0.2491, 0.6369, 0.2136, 0.637, 0.2136, 0.6013, 0.2491, 0.6013, 0.518, 0.5179, 0.4823, 0.5179, 0.4823, 0.4823, 0.518, 0.4823, 0.2352, 0.2833, 0.2255, 0.2706, 0.266, 0.2293, 0.2797, 0.2379, 0.2026, 0.3677, 0.2383, 0.3676, 0.2385, 0.4006, 0.2028, 0.4006, 0.2536, 0.6955, 0.2181, 0.6956, 0.2152, 0.6701, 0.2507, 0.67, 0.169, 0.4636, 0.1707, 0.5063, 0.0222, 0.5206, 0.01995, 0.4614, 0.1707, 0.3519, 0.169, 0.3957, 0.01993, 0.3974, 0.02215, 0.3384, 0.0219, 0.6112, 0.0006998, 0.6191, 0.001378, 0.5779, 0.02264, 0.5659, 0.3522, 0.1015, 0.3745, 0.1165, 0.3666, 0.1357, 0.34, 0.131, 0.4037, 0.06667, 0.408, 0.09381, 0.3891, 0.1018, 0.3746, 0.0789, 0.4643, 0.0789, 0.4474, 0.1018, 0.4285, 0.09381, 0.4352, 0.06667, 0.4984, 0.131, 0.4696, 0.1357, 0.4618, 0.1165, 0.4864, 0.1015, 0.34, 0.131, 0.3666, 0.1357, 0.3666, 0.1564, 0.3399, 0.163, 0.374, 0.2152, 0.3887, 0.1903, 0.4076, 0.1983, 0.4031, 0.2274, 0.4346, 0.2274, 0.4281, 0.1983, 0.447, 0.1903, 0.4637, 0.2152, 0.4031, 0.2274, 0.4076, 0.1983, 0.4281, 0.1983, 0.4346, 0.2274, 0.3518, 0.1926, 0.3743, 0.1756, 0.3887, 0.1903, 0.374, 0.2152, 0.4983, 0.163, 0.4695, 0.1564, 0.4696, 0.1357, 0.4984, 0.131, 0.3746, 0.0789, 0.3891, 0.1018, 0.3745, 0.1165, 0.3522, 0.1015, 0.4864, 0.1015, 0.4618, 0.1165, 0.4474, 0.1018, 0.4643, 0.0789, 0.4637, 0.2152, 0.447, 0.1903, 0.4616, 0.1756, 0.4861, 0.1926, 0.4861, 0.1926, 0.4616, 0.1756, 0.4695, 0.1564, 0.4983, 0.163, 0.3399, 0.163, 0.3666, 0.1564, 0.3743, 0.1756, 0.3518, 0.1926, 0.4352, 0.06667, 0.4285, 0.09381, 0.408, 0.09381, 0.4037, 0.06667, 0.4695, 0.1564, 0.4472, 0.1517, 0.4473, 0.1398, 0.4696, 0.1357, 0.3666, 0.1357, 0.3882, 0.1398, 0.3881, 0.1517, 0.3666, 0.1564, 0.3743, 0.1756, 0.3926, 0.1627, 0.4009, 0.1712, 0.3887, 0.1903, 0.3745, 0.1165, 0.3927, 0.1287, 0.3882, 0.1398, 0.3666, 0.1357, 0.3887, 0.1903, 0.4009, 0.1712, 0.4117, 0.1757, 0.4076, 0.1983, 0.4618, 0.1165, 0.4428, 0.1287, 0.4346, 0.1203, 0.4474, 0.1018, 0.4281, 0.1983, 0.4235, 0.1757, 0.4343, 0.1712, 0.447, 0.1903, 0.3666, 0.1564, 0.3881, 0.1517, 0.3926, 0.1627, 0.3743, 0.1756, 0.4616, 0.1756, 0.4427, 0.1627, 0.4472, 0.1517, 0.4695, 0.1564, 0.3891, 0.1018, 0.4011, 0.1203, 0.3927, 0.1287, 0.3745, 0.1165, 0.4474, 0.1018, 0.4346, 0.1203, 0.4237, 0.1157, 0.4285, 0.09381, 0.447, 0.1903, 0.4343, 0.1712, 0.4427, 0.1627, 0.4616, 0.1756, 0.4285, 0.09381, 0.4237, 0.1157, 0.412, 0.1157, 0.408, 0.09381, 0.408, 0.09381, 0.412, 0.1157, 0.4011, 0.1203, 0.3891, 0.1018, 0.4076, 0.1983, 0.4117, 0.1757, 0.4235, 0.1757, 0.4281, 0.1983, 0.4696, 0.1357, 0.4473, 0.1398, 0.4428, 0.1287, 0.4618, 0.1165, 0.3926, 0.1627, 0.3881, 0.1517, 0.3882, 0.1398, 0.3927, 0.1287, 0.4011, 0.1203, 0.412, 0.1157, 0.4237, 0.1157, 0.4346, 0.1203, 0.4428, 0.1287, 0.4473, 0.1398, 0.4472, 0.1517, 0.4427, 0.1627, 0.4343, 0.1712, 0.4235, 0.1757, 0.4117, 0.1757, 0.4009, 0.1712, 0.9158, 0.6276, 0.9165, 0.5965, 0.9185, 0.5968, 0.9178, 0.6273, 0.9165, 0.6565, 0.9158, 0.6276, 0.9178, 0.6273, 0.9185, 0.6557, 0.9185, 0.6789, 0.9165, 0.6565, 0.9185, 0.6557, 0.9204, 0.6777, 0.9157, 0.7305, 0.9159, 0.7017, 0.9177, 0.7025, 0.9176, 0.7307, 0.9157, 0.7616, 0.9157, 0.7305, 0.9176, 0.7307, 0.9176, 0.7613, 0.9159, 0.7903, 0.9157, 0.7616, 0.9176, 0.7613, 0.9177, 0.7895, 0.141, 0.9596, 0.1194, 0.9817, 0.1185, 0.9804, 0.1398, 0.9588, 0.8731, 0.4735, 0.8732, 0.4447, 0.8751, 0.4455, 0.8749, 0.4738, 0.8731, 0.5046, 0.8731, 0.4735, 0.8749, 0.4738, 0.8749, 0.5043, 0.8732, 0.5333, 0.8731, 0.5046, 0.8749, 0.5043, 0.8751, 0.5325, 0.1194, 0.849, 0.141, 0.871, 0.1398, 0.8718, 0.1185, 0.8502, 0.8179, 0.4734, 0.819, 0.4447, 0.8209, 0.4455, 0.8198, 0.4737, 0.8179, 0.5045, 0.8179, 0.4734, 0.8198, 0.4737, 0.8198, 0.5042, 0.819, 0.5333, 0.8179, 0.5045, 0.8198, 0.5042, 0.8209, 0.5325, 0.0103, 0.871, 0.03199, 0.849, 0.0328, 0.8502, 0.01152, 0.8718, 0.9165, 0.5965, 0.9185, 0.5679, 0.9204, 0.5688, 0.9185, 0.5968, 0.2507, 0.5685, 0.2536, 0.5437, 0.2556, 0.5448, 0.2527, 0.5693, 0.2513, 0.7893, 0.2508, 0.7537, 0.2528, 0.7539, 0.2533, 0.7891, 0.2516, 0.7208, 0.2536, 0.6956, 0.2556, 0.6967, 0.2537, 0.7215, 0.2028, 0.4006, 0.2028, 0.4362, 0.2009, 0.436, 0.2008, 0.4008, 0.2027, 0.4692, 0.2024, 0.4944, 0.2005, 0.4933, 0.2008, 0.4684, 0.518, 0.5179, 0.518, 0.4823, 0.5199, 0.4825, 0.5199, 0.5177, 0.2536, 0.6955, 0.2507, 0.67, 0.2527, 0.6693, 0.2556, 0.6945, 0.2508, 0.7537, 0.2516, 0.7208, 0.2537, 0.7215, 0.2528, 0.7539, 0.253, 0.8223, 0.2513, 0.7893, 0.2533, 0.7891, 0.255, 0.8215, 0.2491, 0.6013, 0.2507, 0.5685, 0.2527, 0.5693, 0.2512, 0.6016, 0.2026, 0.3677, 0.2028, 0.4006, 0.2008, 0.4008, 0.2007, 0.3684, 0.2028, 0.4362, 0.2027, 0.4692, 0.2008, 0.4684, 0.2009, 0.436, 0.5182, 0.5508, 0.518, 0.5179, 0.5199, 0.5177, 0.5201, 0.5501, 0.518, 0.4823, 0.5182, 0.4493, 0.5201, 0.4501, 0.5199, 0.4825, 0.2507, 0.67, 0.2491, 0.6369, 0.2512, 0.6367, 0.2527, 0.6693, 0.2491, 0.6369, 0.2491, 0.6013, 0.2512, 0.6016, 0.2512, 0.6367, 0.004912, 0.901, 0.0, 0.9001, 0.01152, 0.8718, 0.01568, 0.8747, 0.7134, 0.004361, 0.6962, 0.004361, 0.6965, 0.002155, 0.7132, 0.002155, 0.7294, 0.003581, 0.7134, 0.004361, 0.7132, 0.002155, 0.7287, 0.001398, 0.7417, 0.002141, 0.7294, 0.003581, 0.7287, 0.001398, 0.7407, 0.0, 0.4366, 0.8367, 0.4525, 0.8368, 0.4518, 0.8389, 0.4364, 0.8388, 0.4194, 0.8367, 0.4366, 0.8367, 0.4364, 0.8388, 0.4197, 0.8388, 0.4036, 0.8368, 0.4194, 0.8367, 0.4197, 0.8388, 0.4043, 0.8389, 0.3171, 0.2783, 0.3049, 0.2783, 0.306, 0.2762, 0.3178, 0.2762, 0.333, 0.2782, 0.3171, 0.2783, 0.3178, 0.2762, 0.3332, 0.2761, 0.3502, 0.278, 0.333, 0.2782, 0.3332, 0.2761, 0.3499, 0.2759, 0.3661, 0.2778, 0.3502, 0.278, 0.3499, 0.2759, 0.3653, 0.2757, 0.6401, 0.5612, 0.6523, 0.5622, 0.6513, 0.5643, 0.6394, 0.5634, 0.6242, 0.5609, 0.6401, 0.5612, 0.6394, 0.5634, 0.624, 0.5631, 0.607, 0.5612, 0.6242, 0.5609, 0.624, 0.5631, 0.6073, 0.5634, 0.5912, 0.5622, 0.607, 0.5612, 0.6073, 0.5634, 0.5919, 0.5643, 0.6804, 0.003581, 0.6684, 0.002141, 0.6695, 1.26e-07, 0.6812, 0.001399, 0.6962, 0.004361, 0.6804, 0.003581, 0.6812, 0.001399, 0.6965, 0.002155, 0.7134, 0.004361, 0.7142, 0.1522, 0.6959, 0.1522, 0.6962, 0.004361, 0.5228, 0.4376, 0.5228, 0.4305, 0.5273, 0.4311, 0.5273, 0.437, 0.5231, 0.4442, 0.5228, 0.4376, 0.5273, 0.437, 0.5275, 0.4425, 0.5237, 0.4493, 0.5231, 0.4442, 0.5275, 0.4425, 0.528, 0.4467, 0.5201, 0.5484, 0.5202, 0.5418, 0.5243, 0.5435, 0.5243, 0.549, 0.5201, 0.5555, 0.5201, 0.5484, 0.5243, 0.549, 0.5243, 0.5549, 0.5202, 0.5621, 0.5201, 0.5555, 0.5243, 0.5549, 0.5243, 0.5603, 0.4334, 0.8636, 0.4399, 0.8663, 0.4382, 0.869, 0.4328, 0.8667, 0.2752, 0.7099, 0.2752, 0.7033, 0.2794, 0.7051, 0.2794, 0.7105, 0.2752, 0.717, 0.2752, 0.7099, 0.2794, 0.7105, 0.2794, 0.7164, 0.2752, 0.7236, 0.2752, 0.717, 0.2794, 0.7164, 0.2794, 0.7219, 0.2748, 0.6782, 0.2753, 0.6731, 0.2796, 0.6758, 0.2792, 0.6799, 0.2746, 0.6848, 0.2748, 0.6782, 0.2792, 0.6799, 0.279, 0.6854, 0.2746, 0.6919, 0.2746, 0.6848, 0.279, 0.6854, 0.279, 0.6913, 0.2748, 0.6985, 0.2746, 0.6919, 0.279, 0.6913, 0.2792, 0.6967, 0.5231, 0.4239, 0.5237, 0.4189, 0.528, 0.4216, 0.5275, 0.4257, 0.5228, 0.4305, 0.5231, 0.4239, 0.5275, 0.4257, 0.5273, 0.4311, 0.4399, 0.8967, 0.4537, 0.9176, 0.4383, 0.9241, 0.4334, 0.8995, 0.5297, 0.5597, 0.5243, 0.5603, 0.5243, 0.5549, 0.5296, 0.5547, 0.2846, 0.6962, 0.2792, 0.6967, 0.279, 0.6913, 0.2844, 0.6911, 0.2847, 0.7057, 0.2794, 0.7051, 0.2794, 0.7009, 0.2848, 0.7018, 0.2849, 0.7, 0.2796, 0.7009, 0.2792, 0.6967, 0.2846, 0.6962, 0.2847, 0.7107, 0.2794, 0.7105, 0.2794, 0.7051, 0.2847, 0.7057, 0.5327, 0.4313, 0.5273, 0.4311, 0.5275, 0.4257, 0.5329, 0.4263, 0.5251, 0.5201, 0.5294, 0.5183, 0.5308, 0.5257, 0.5293, 0.5264, 0.2847, 0.7162, 0.2794, 0.7164, 0.2794, 0.7105, 0.2847, 0.7107, 0.5329, 0.4419, 0.5275, 0.4425, 0.5273, 0.437, 0.5327, 0.4368, 0.2847, 0.7213, 0.2794, 0.7219, 0.2794, 0.7164, 0.2847, 0.7162, 0.5334, 0.4458, 0.528, 0.4467, 0.5275, 0.4425, 0.5329, 0.4419, 0.2846, 0.6805, 0.2792, 0.6799, 0.2796, 0.6758, 0.2849, 0.6767, 0.5296, 0.5492, 0.5243, 0.549, 0.5243, 0.5435, 0.5297, 0.5441, 0.2844, 0.6856, 0.279, 0.6854, 0.2792, 0.6799, 0.2846, 0.6805, 0.5296, 0.5547, 0.5243, 0.5549, 0.5243, 0.549, 0.5296, 0.5492, 0.5353, 0.5276, 0.5359, 0.5292, 0.5359, 0.5309, 0.5353, 0.5325, 0.5341, 0.5337, 0.5325, 0.5343, 0.5308, 0.5343, 0.5293, 0.5337, 0.5281, 0.5325, 0.5275, 0.5309, 0.5275, 0.5292, 0.5281, 0.5276, 0.5293, 0.5264, 0.5308, 0.5257, 0.5325, 0.5257, 0.5341, 0.5264, 0.5327, 0.4368, 0.5327, 0.4313, 0.5351, 0.4318, 0.5351, 0.4364, 0.5329, 0.4419, 0.5327, 0.4368, 0.5351, 0.4364, 0.5353, 0.4408, 0.5201, 0.5222, 0.524, 0.5184, 0.5251, 0.5201, 0.5219, 0.5234, 0.5296, 0.5492, 0.5297, 0.5441, 0.5319, 0.5453, 0.5319, 0.5496, 0.5296, 0.5547, 0.5296, 0.5492, 0.5319, 0.5496, 0.5319, 0.5542, 0.5297, 0.5597, 0.5296, 0.5547, 0.5319, 0.5542, 0.5319, 0.5586, 0.524, 0.5417, 0.5201, 0.5379, 0.5219, 0.5367, 0.5251, 0.54, 0.2847, 0.7107, 0.2847, 0.7057, 0.2869, 0.7068, 0.2869, 0.7111, 0.2847, 0.7162, 0.2847, 0.7107, 0.2869, 0.7111, 0.2869, 0.7158, 0.2847, 0.7213, 0.2847, 0.7162, 0.2869, 0.7158, 0.2869, 0.7201, 0.5432, 0.5379, 0.5394, 0.5417, 0.5382, 0.54, 0.5415, 0.5367, 0.2844, 0.6856, 0.2846, 0.6805, 0.2869, 0.6817, 0.2868, 0.686, 0.2844, 0.6911, 0.2844, 0.6856, 0.2868, 0.686, 0.2868, 0.6907, 0.2846, 0.6962, 0.2844, 0.6911, 0.2868, 0.6907, 0.2869, 0.695, 0.5394, 0.5184, 0.5432, 0.5222, 0.5415, 0.5234, 0.5382, 0.5201, 0.5327, 0.4313, 0.5329, 0.4263, 0.5353, 0.4275, 0.5351, 0.4318, 0.5294, 0.5183, 0.534, 0.5183, 0.5325, 0.5257, 0.5308, 0.5257, 0.6, 0.8371, 0.6388, 0.839, 0.6451, 1.0, 0.5975, 0.9977, 0.7664, 0.3699, 0.7657, 0.3342, 0.9249, 0.3323, 0.9258, 0.3805, 0.02113, 0.7343, 0.0, 0.7314, 0.000216, 0.673, 0.02137, 0.6703, 0.7665, 0.2278, 0.7659, 0.1827, 0.9262, 0.1902, 0.9266, 0.2291, 0.8395, 0.8382, 0.84, 0.7946, 1.0, 0.7925, 0.9996, 0.8313, 0.8398, 0.9764, 0.8395, 0.9389, 0.9996, 0.9345, 1.0, 0.9828, 0.5399, 0.837, 0.6, 0.8371, 0.5975, 0.9977, 0.5436, 0.9977, 0.7657, 0.147, 0.7658, 0.08298, 0.9259, 0.08714, 0.9259, 0.1421, 0.0222, 0.5206, 0.002072, 0.5125, 1.669e-05, 0.4586, 0.01995, 0.4614, 0.7658, 0.08298, 0.766, 0.04586, 0.9262, 0.03882, 0.9259, 0.08714, 0.8394, 0.8767, 0.8395, 0.8382, 0.9996, 0.8313, 0.9995, 0.8797, 0.767, 0.2704, 0.7691, 0.2329, 0.9286, 0.2291, 0.9259, 0.2774, 0.7657, 0.3342, 0.767, 0.2704, 0.9259, 0.2774, 0.9249, 0.3323, 0.7699, 0.4144, 0.7664, 0.3699, 0.9258, 0.3805, 0.9286, 0.4194, 0.01993, 0.3974, 0.0, 0.4003, 0.002025, 0.3465, 0.02215, 0.3384, 0.5168, 0.6687, 0.4956, 0.6715, 0.4958, 0.6176, 0.517, 0.6096, 0.834, 0.6209, 0.834, 0.6903, 0.6849, 0.6873, 0.6849, 0.6233, 0.175, 0.3043, 0.1707, 0.3519, 0.02215, 0.3384, 0.02627, 0.2932, 0.5177, 0.837, 0.4964, 0.8249, 0.4959, 0.7837, 0.5171, 0.7918, 0.5168, 0.7327, 0.4956, 0.7298, 0.4956, 0.6715, 0.5168, 0.6687, 0.6652, 0.6675, 0.6651, 0.7343, 0.5168, 0.7327, 0.5168, 0.6687, 0.02137, 0.6703, 0.000216, 0.673, 0.0006998, 0.6191, 0.0219, 0.6112, 0.6849, 0.6873, 0.6654, 0.6847, 0.6654, 0.6264, 0.6849, 0.6233, 0.1693, 0.7784, 0.1701, 0.8278, 0.02163, 0.8386, 0.02122, 0.7934, 0.7659, 0.1827, 0.7657, 0.147, 0.9259, 0.1421, 0.9262, 0.1902, 0.8395, 0.9389, 0.8394, 0.8767, 0.9995, 0.8797, 0.9996, 0.9345, 0.6878, 0.7467, 0.668, 0.7388, 0.6654, 0.6847, 0.6849, 0.6873, 0.1697, 0.6687, 0.1693, 0.738, 0.02113, 0.7343, 0.02137, 0.6703, 0.02122, 0.7934, 8.474e-05, 0.7852, 0.0, 0.7314, 0.02113, 0.7343, 0.5171, 0.7918, 0.4959, 0.7837, 0.4956, 0.7298, 0.5168, 0.7327, 0.836, 0.7311, 0.8417, 0.7813, 0.693, 0.7925, 0.6878, 0.7467, 0.1978, 0.3636, 0.1963, 0.4029, 0.169, 0.3957, 0.1707, 0.3519, 0.1963, 0.4561, 0.1978, 0.495, 0.1707, 0.5063, 0.169, 0.4636, 0.8636, 0.5903, 0.8618, 0.6287, 0.834, 0.6209, 0.836, 0.5789, 0.3323, 0.8641, 0.2902, 0.8641, 0.2879, 0.8394, 0.3347, 0.8394, 0.154, 0.8698, 0.1967, 0.8698, 0.1994, 0.8947, 0.1513, 0.8947, 0.3865, 0.8639, 0.3463, 0.8639, 0.3447, 0.8394, 0.3879, 0.8394, 0.4986, 0.3837, 0.4986, 0.3416, 0.5228, 0.3394, 0.5228, 0.3857, 0.8618, 0.6827, 0.8636, 0.7206, 0.836, 0.7311, 0.834, 0.6903, 0.5071, 0.08288, 0.4808, 0.05614, 0.4936, 0.03782, 0.5225, 0.06728, 0.2717, 0.5657, 0.2556, 0.5659, 0.2674, 0.5437, 0.2823, 0.5458, 0.3296, 0.2102, 0.3547, 0.2358, 0.3384, 0.2512, 0.3117, 0.2239, 0.5248, 0.165, 0.525, 0.1273, 0.5454, 0.1241, 0.5453, 0.1656, 0.2005, 0.6033, 0.2136, 0.6013, 0.2136, 0.637, 0.2005, 0.6353, 0.3995, 0.2546, 0.4359, 0.2546, 0.436, 0.2757, 0.3965, 0.2757, 0.3114, 0.1275, 0.3112, 0.1648, 0.2879, 0.1652, 0.288, 0.1246, 0.4375, 0.03787, 0.3997, 0.03787, 0.3962, 0.0145, 0.4383, 0.0145, 0.4637, 0.2152, 0.4697, 0.2237, 0.4373, 0.2373, 0.4346, 0.2274, 0.2019, 0.7562, 0.2152, 0.7542, 0.2157, 0.7898, 0.2023, 0.7882, 0.2525, 0.3728, 0.2383, 0.3676, 0.238, 0.3425, 0.2522, 0.3501, 0.2527, 0.4344, 0.2386, 0.4362, 0.2385, 0.4006, 0.2527, 0.4023, 0.2524, 0.4866, 0.2382, 0.4943, 0.2384, 0.4691, 0.2526, 0.464, 0.4823, 0.4823, 0.4823, 0.5179, 0.4681, 0.5161, 0.4681, 0.4841, 0.3554, 0.05653, 0.3301, 0.0821, 0.3124, 0.06575, 0.3393, 0.03858, 0.4804, 0.236, 0.5064, 0.2097, 0.5216, 0.223, 0.4933, 0.2516, 0.5228, 0.3394, 0.5228, 0.3857, 0.5089, 0.3828, 0.5089, 0.3422, 0.3322, 0.02758, 0.3393, 0.03858, 0.3124, 0.06575, 0.3016, 0.05851, 0.4417, 0.0, 0.4383, 0.0145, 0.3962, 0.0145, 0.3937, 1.26e-08, 0.535, 0.05943, 0.5225, 0.06728, 0.4936, 0.03782, 0.5021, 0.0259, 0.9266, 0.1096, 0.9267, 0.0622, 0.941, 0.06508, 0.9409, 0.1067, 0.5216, 0.223, 0.5337, 0.2313, 0.5015, 0.2639, 0.4933, 0.2516, 0.9344, 0.6307, 0.9342, 0.6708, 0.9204, 0.6736, 0.9206, 0.6278, 0.3384, 0.2512, 0.3313, 0.2629, 0.3008, 0.2318, 0.3117, 0.2239, 0.947, 0.7376, 0.9204, 0.6736, 0.9342, 0.6708, 0.9583, 0.73, 0.5228, 0.3857, 0.496, 0.4493, 0.4848, 0.4417, 0.5089, 0.3828, 0.4959, 0.2757, 0.5228, 0.3394, 0.5089, 0.3422, 0.4848, 0.2832, 0.8897, 0.4194, 0.8897, 0.4877, 0.8764, 0.4854, 0.8751, 0.4227, 0.8897, 0.4877, 0.8897, 0.5545, 0.8751, 0.5515, 0.8754, 0.4905, 0.9267, 0.0622, 0.9522, 0.0, 0.9643, 0.00821, 0.941, 0.06508, 0.9525, 0.1722, 0.9266, 0.1096, 0.9409, 0.1067, 0.9643, 0.1642, 0.9206, 0.6278, 0.9465, 0.5645, 0.9583, 0.5725, 0.9344, 0.6307, 0.4831, 0.6519, 0.4681, 0.6554, 0.4705, 0.6201, 0.4873, 0.6214, 0.1788, 0.6672, 0.1936, 0.6707, 0.1978, 0.7008, 0.1809, 0.7018, 0.469, 0.7902, 0.4826, 0.7884, 0.4864, 0.818, 0.4752, 0.8242, 0.1788, 0.8034, 0.1923, 0.805, 0.1961, 0.8344, 0.1807, 0.8375, 0.4681, 0.5848, 0.4832, 0.5883, 0.4873, 0.6188, 0.4705, 0.6201, 0.1783, 0.6006, 0.1936, 0.5968, 0.1978, 0.6257, 0.1846, 0.634, 0.2569, 0.315, 0.267, 0.3253, 0.2522, 0.3501, 0.238, 0.3425, 0.5201, 0.4845, 0.5356, 0.4806, 0.5398, 0.5098, 0.5263, 0.5183, 0.2671, 0.512, 0.2572, 0.5218, 0.2382, 0.4943, 0.2524, 0.4866, 0.1788, 0.7358, 0.1925, 0.7342, 0.1964, 0.7635, 0.1847, 0.7696, 0.5228, 0.3098, 0.5381, 0.3134, 0.5423, 0.3439, 0.5254, 0.3453, 0.4681, 0.7224, 0.4824, 0.724, 0.4864, 0.7526, 0.4706, 0.7558, 0.2556, 0.7062, 0.2704, 0.7099, 0.2746, 0.7399, 0.2577, 0.7407, 0.5379, 0.3771, 0.5228, 0.3806, 0.5253, 0.3453, 0.5421, 0.3466, 0.4784, 0.8709, 0.4918, 0.8724, 0.4956, 0.9018, 0.4804, 0.905, 0.26, 0.5992, 0.2731, 0.5951, 0.2823, 0.6229, 0.2725, 0.6305, 0.474, 0.6893, 0.4864, 0.6953, 0.4824, 0.724, 0.4681, 0.7224, 0.5229, 0.4493, 0.5398, 0.4504, 0.5356, 0.4806, 0.5201, 0.4845, 0.4352, 0.06667, 0.4037, 0.06667, 0.3997, 0.03787, 0.4375, 0.03787, 0.1578, 0.8386, 0.1929, 0.8386, 0.1967, 0.8698, 0.154, 0.8698, 0.2625, 0.6731, 0.2746, 0.681, 0.2704, 0.7099, 0.2556, 0.7062, 0.2879, 0.5323, 0.2827, 0.5437, 0.2572, 0.5218, 0.2671, 0.512, 0.3746, 0.0789, 0.3522, 0.1015, 0.3301, 0.0821, 0.3554, 0.05653, 0.3841, 0.8947, 0.3489, 0.8947, 0.3463, 0.8639, 0.3865, 0.8639, 0.5291, 0.2757, 0.5423, 0.2838, 0.5381, 0.3134, 0.5228, 0.3098, 0.181, 0.7018, 0.1964, 0.7049, 0.1925, 0.7342, 0.1788, 0.7358, 0.4864, 0.1015, 0.4643, 0.0789, 0.4808, 0.05614, 0.5071, 0.08288, 0.3287, 0.8953, 0.2936, 0.8953, 0.2902, 0.8641, 0.3323, 0.8641, 0.2822, 0.2932, 0.2879, 0.3055, 0.267, 0.3253, 0.2569, 0.315, 0.1808, 0.5659, 0.1978, 0.5669, 0.1936, 0.5968, 0.1783, 0.6006, 0.4983, 0.163, 0.4984, 0.131, 0.525, 0.1273, 0.5248, 0.165, 0.2862, 0.6341, 0.2862, 0.6697, 0.2556, 0.6731, 0.2556, 0.6305, 0.4746, 0.5508, 0.4873, 0.5588, 0.4832, 0.5883, 0.4681, 0.5848, 0.471, 0.7558, 0.4864, 0.7588, 0.4826, 0.7884, 0.469, 0.7902, 0.4637, 0.2152, 0.4861, 0.1926, 0.5064, 0.2097, 0.4804, 0.236, 0.2556, 0.7795, 0.2556, 0.7439, 0.2861, 0.7407, 0.2861, 0.7828, 0.185, 0.7696, 0.1961, 0.7756, 0.1923, 0.805, 0.1788, 0.8034, 0.4873, 0.6814, 0.4746, 0.6893, 0.4681, 0.6554, 0.4831, 0.6519, 0.4031, 0.2274, 0.4346, 0.2274, 0.4359, 0.2546, 0.3995, 0.2546, 0.2556, 0.8215, 0.2556, 0.7859, 0.286, 0.7828, 0.286, 0.8246, 0.2556, 0.5659, 0.2717, 0.5657, 0.2731, 0.5951, 0.26, 0.5992, 0.1856, 0.634, 0.1978, 0.6417, 0.1936, 0.6707, 0.1788, 0.6672, 0.3518, 0.1926, 0.374, 0.2152, 0.3547, 0.2358, 0.3296, 0.2102, 0.2557, 0.8629, 0.2557, 0.8272, 0.286, 0.8246, 0.286, 0.8654, 0.4845, 0.837, 0.4956, 0.8429, 0.4918, 0.8724, 0.4784, 0.8709, 0.5421, 0.4066, 0.5293, 0.4146, 0.5228, 0.3806, 0.5379, 0.3771, 0.34, 0.131, 0.3399, 0.163, 0.3112, 0.1648, 0.3114, 0.1275, 0.4681, 0.3805, 0.4681, 0.3449, 0.4986, 0.3416, 0.4986, 0.3837, 0.06994, 0.2615, 0.1172, 0.2813, 0.1153, 0.2932, 0.06241, 0.271, 0.2187, 0.03206, 0.1711, 0.01212, 0.1726, 0.0, 0.2255, 0.02217, 0.03178, 0.2227, 0.06994, 0.2615, 0.06241, 0.271, 0.02191, 0.2299, 0.03169, 0.07136, 0.01212, 0.1195, 1.242e-08, 0.1178, 0.02191, 0.06392, 0.2567, 0.2221, 0.2764, 0.1738, 0.2879, 0.1754, 0.266, 0.2293, 0.06975, 0.0325, 0.03169, 0.07136, 0.02191, 0.06392, 0.06241, 0.02259, 0.2567, 0.07063, 0.2187, 0.03206, 0.2255, 0.02217, 0.266, 0.06328, 0.01211, 0.1745, 0.03178, 0.2227, 0.02191, 0.2299, 0.0, 0.1761, 0.1172, 0.2813, 0.1712, 0.2811, 0.1726, 0.293, 0.1153, 0.2932, 0.2186, 0.261, 0.2567, 0.2221, 0.266, 0.2293, 0.2255, 0.2706, 0.2764, 0.1738, 0.2764, 0.119, 0.2879, 0.1171, 0.2879, 0.1754, 0.1711, 0.01212, 0.1175, 0.01226, 0.1153, 0.0001499, 0.1726, 0.0, 0.1175, 0.01226, 0.06975, 0.0325, 0.06241, 0.02259, 0.1153, 0.0001499, 0.1712, 0.2811, 0.2186, 0.261, 0.2255, 0.2706, 0.1726, 0.293, 0.2764, 0.119, 0.2567, 0.07063, 0.266, 0.06328, 0.2879, 0.1171, 0.01212, 0.1195, 0.01211, 0.1745, 0.0, 0.1761, 1.242e-08, 0.1178, 0.6849, 0.6233, 0.6654, 0.6264, 0.6679, 0.5728, 0.6877, 0.5645])
me_circle_001.materials.append(mat_aztec_torch_outercolor)
me_circle_001.materials.append(mat_aztec_torch_insidecolor)
me_circle_001.use_remesh_preserve_volume = False
me_circle_001.use_remesh_preserve_attributes = False
me_circle_001.use_mirror_vertex_groups = False
me_circle_001.update()

# ---- objects
ob_aztec_torch = bpy.data.objects.new('Aztec_Torch', me_circle_001)

# ---- transforms, parenting, visibility, modifiers, constraints
ob_aztec_torch.location = (0.0, 0.0, 0.0)
ob_aztec_torch.lineart.crease_threshold = 0.0
_m = ob_aztec_torch.modifiers.new('Auto Smooth', 'NODES')
_m.node_group = ng_auto_smooth
_gi = [s.identifier for s in ng_auto_smooth.interface.items_tree if s.item_type == 'SOCKET' and s.in_out == 'INPUT']
_m[_gi[1]] = 0.5236  # Angle

# ---- collection membership
col_collection_1.objects.link(ob_aztec_torch)

# ---- scene / render settings (as saved in the file)
scene.frame_start = 1; scene.frame_end = 250; scene.frame_set(1)
scene.render.engine = 'CYCLES'
scene.render.resolution_percentage = 50
scene.render.dither_intensity = 0.0
scene.cycles.use_denoising = False
scene.cycles.samples = 128
scene.cycles.sampling_pattern = 'TABULATED_SOBOL'
scene.cycles.use_adaptive_sampling = False
scene.cycles.use_light_tree = False
scene.cycles.blur_glossy = 0.0
scene.cycles.sample_clamp_indirect = 0.0
scene.view_settings.view_transform = 'Standard'
bpy.context.view_layer.update()

# ---- added for rendering (the .blend has no active camera and no usable light): camera, sun
cam_auto = bpy.data.cameras.new('AutoCamera')
cam_auto.lens = 50.0
cam_auto.sensor_width = 36.0
cam_auto.clip_end = 1000.0
ob_auto_camera = bpy.data.objects.new('AutoCamera', cam_auto)
scene.collection.objects.link(ob_auto_camera)
ob_auto_camera.location = (0.555585, -0.666702, 0.548331)
ob_auto_camera.rotation_euler = (1.09748, -7.21219e-08, 0.694738)
scene.camera = ob_auto_camera
light_auto_sun = bpy.data.lights.new('AutoSun', 'SUN')
light_auto_sun.energy = 3.0
light_auto_sun.angle = 0.0523599
ob_auto_sun = bpy.data.objects.new('AutoSun', light_auto_sun)
scene.collection.objects.link(ob_auto_sun)
ob_auto_sun.rotation_euler = (0.872665, 0.174533, 0.523599)
bpy.context.view_layer.update()
